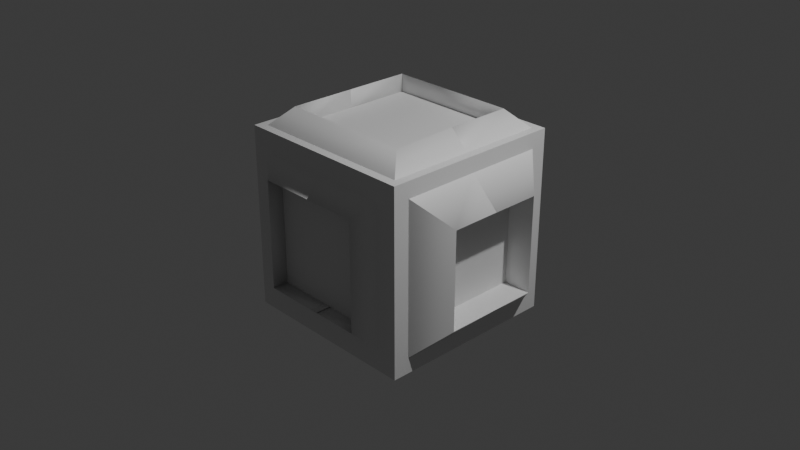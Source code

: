 # Source: Selin__rk_n.blend  (saved by Blender 4.0.36; exported with 4.5.12 LTS)
import bpy
from mathutils import Matrix  # noqa: F401  (used for matrix-valued properties, if any)

bpy.ops.wm.read_factory_settings(use_empty=True)
scene = bpy.context.scene
scene.name = 'Scene'

# ---- collections
col_collection = bpy.data.collections.new('Collection'); scene.collection.children.link(col_collection)

# ---- materials (node trees are filled in below, after node groups)
mat_material = bpy.data.materials.new('Material')
mat_material.alpha_threshold = 0.0
mat_material.use_transparent_shadow = False
mat_material.roughness = 0.5
mat_material.line_color = (0.0, 0.0, 0.0, 1.0)

# ---- material node trees
mat_material.use_nodes = True; mat_material.node_tree.nodes.clear()
_N = mat_material.node_tree.nodes; _L = mat_material.node_tree.links
n0 = _N.new('ShaderNodeOutputMaterial'); n0.name = 'Material Output'; n0.location = (300, 300)
n1 = _N.new('ShaderNodeBsdfPrincipled'); n1.name = 'Principled BSDF'; n1.location = (10, 300)
n1.inputs[3].default_value = 1.45
_L.new(n1.outputs[0], n0.inputs[0])
n0.is_active_output = True

# ---- world
world_world = bpy.data.worlds.new('World'); scene.world = world_world
world_world.use_nodes = True; world_world.node_tree.nodes.clear()
_N = world_world.node_tree.nodes; _L = world_world.node_tree.links
n0 = _N.new('ShaderNodeOutputWorld'); n0.name = 'World Output'; n0.location = (300, 300)
n1 = _N.new('ShaderNodeBackground'); n1.name = 'Background'; n1.location = (10, 300)
n1.inputs[0].default_value = (0.05088, 0.05088, 0.05088, 1.0)
_L.new(n1.outputs[0], n0.inputs[0])
n0.is_active_output = True
world_world.color = (0.05088, 0.05088, 0.05088)
world_world.use_sun_shadow = False
world_world.sun_shadow_jitter_overblur = 0.0

# ---- cameras
cam_camera = bpy.data.cameras.new('Camera')
cam_camera.clip_end = 100.0
cam_camera.ortho_scale = 7.314

# ---- lights
light_light = bpy.data.lights.new('Light', 'POINT')
light_light.transmission_factor = 0.0
light_light.use_soft_falloff = False
light_light.energy = 1000.0
light_light.shadow_soft_size = 0.1
light_light.shadow_maximum_resolution = 0.006
light_light.use_absolute_resolution = True

# ---- meshes
me_cube = bpy.data.meshes.new('Cube')
me_cube.from_pydata([(0.7675, 1.0, 0.7675), (0.7675, 0.7675, 1.0), (1.0, 0.7675, 0.7675), (0.7675, 0.7675, -1.0), (0.7675, 1.0, -0.7675), (1.0, 0.7675, -0.7675), (1.0, -0.7675, 0.7675), (0.7675, -0.7675, 1.0), (0.7675, -1.0, 0.7675), (1.0, -0.7675, -0.7675), (0.7675, -1.0, -0.7675), (0.7675, -0.7675, -1.0), (-0.7675, 1.0, 0.7675), (-1.0, 0.7675, 0.7675), (-0.7675, 0.7675, 1.0), (-1.0, 0.7675, -0.7675), (-0.7675, 1.0, -0.7675), (-0.7675, 0.7675, -1.0), (-1.0, -0.7675, 0.7675), (-0.7675, -1.0, 0.7675), (-0.7675, -0.7675, 1.0), (-0.7675, -0.7675, -1.0), (-0.7675, -1.0, -0.7675), (-1.0, -0.7675, -0.7675), (-0.9434, -1.0, -0.9434), (-0.9434, -1.0, 0.9434), (-1.0, 1.0, -1.0), (-0.9076, 0.9076, 1.0), (0.9434, -1.0, -0.9434), (0.9434, -1.0, 0.9434), (1.0, 0.8293, -0.8293), (1.0, 0.8293, 0.8293), (-1.0, -1.0, -1.0), (-0.9076, -0.9076, 1.0), (1.0, -0.8293, 0.8293), (1.0, -0.8293, -0.8293), (0.9076, 0.9076, 1.0), (1.0, 1.0, -1.0), (1.0, -1.0, -1.0), (0.9076, -0.9076, 1.0), (-1.0, -1.0, 1.0), (-1.0, 1.0, 1.0), (1.0, 1.0, 1.0), (1.0, -1.0, 1.0), (1.0, 0.8293, 0.8293), (1.3, 0.5256, 0.5256), (1.3, 0.5256, -0.5256), (1.0, 0.8293, -0.8293), (1.303, -0.529, -0.5256), (0.9966, -0.8259, -0.8293), (0.9966, -0.8259, 0.8293), (1.303, -0.529, 0.5256), (-0.7675, -1.0, -0.7675), (-0.5938, -1.174, -0.5938), (-0.5938, -1.174, 0.5938), (-0.7675, -1.0, 0.7675), (0.7675, -1.0, 0.7675), (0.5938, -1.174, 0.5938), (0.5938, -1.174, -0.5938), (0.7675, -1.0, -0.7675), (-0.9076, -0.9076, 1.0), (-0.7119, -0.7119, 1.196), (-0.7119, 0.7119, 1.196), (-0.9076, 0.9076, 1.0), (0.7119, 0.7119, 1.196), (0.9076, 0.9076, 1.0), (0.7199, -0.7084, 1.184), (0.9076, -0.9076, 1.0), (1.3, 0.5293, 0.5293), (1.3, 0.5293, -0.5293), (1.303, -0.5327, -0.5293), (1.303, -0.5327, 0.5293), (0.6974, 0.5256, 0.5256), (0.6974, 0.5256, -0.5256), (0.6974, -0.5256, -0.5256), (0.6974, -0.5256, 0.5256), (-0.7119, -0.7119, 0.952), (-0.7119, 0.7119, 0.952), (0.7119, 0.7119, 0.952), (0.7119, -0.7119, 0.952), (-0.5938, -0.9968, -0.5938), (-0.5938, -0.9968, 0.5938), (0.5938, -0.9968, 0.5938), (0.5938, -0.9968, -0.5938), (-1.0, 0.0, -1.0), (-1.0, 0.0, 1.0), (1.0, 0.0, -1.0), (1.0, 0.0, 1.0), (1.0, 0.0, -0.8293), (1.0, 0.0, 0.8293), (-0.9076, 0.0, 1.0), (0.9076, 0.0, 1.0), (1.0, 0.0, -0.8293), (1.3, 0.0, -0.5293), (1.0, 0.0, 0.8293), (1.3, 0.0, 0.5293), (-0.7119, 0.0, 1.196), (-0.9076, 0.0, 1.0), (0.7119, 0.0, 1.196), (0.9076, 0.0, 1.0), (1.3, 0.0, 0.5256), (0.6974, 0.0, 0.5256), (-0.7119, 0.0, 0.952), (0.7119, 0.0, 0.952), (0.0, 0.7675, -1.0), (0.0, 1.0, -0.7675), (0.0, -0.7675, 1.0), (0.0, -1.0, 0.7675), (0.0, -0.7675, -1.0), (0.0, -1.0, -0.7675), (0.0, 0.7675, 1.0), (0.0, 1.0, 0.7675), (0.0, -1.174, 0.5938), (0.0, -1.0, 0.7675), (0.0, -1.174, -0.5938), (0.0, -1.0, -0.7675), (0.0, -0.9968, 0.5938), (0.0, -0.9968, -0.5938), (0.01184, 0.7675, -0.9999), (0.009087, 1.0, -0.7674), (-0.01184, -0.7675, 0.9999), (-0.009087, -1.0, 0.7674), (0.01184, -0.7675, -0.9999), (0.009087, -1.0, -0.7674), (-0.01184, 0.7675, 0.9999), (-0.009087, 1.0, 0.7674), (-0.007031, -1.174, 0.5937), (-0.009087, -1.0, 0.7674), (0.007031, -1.174, -0.5937), (0.009087, -1.0, -0.7674), (-0.007031, -0.9968, 0.5937), (0.007031, -0.9968, -0.5937), (0.02368, 0.7675, -0.9997), (0.01817, 1.0, -0.7672), (-0.02368, -0.7675, 0.9997), (-0.01817, -1.0, 0.7672), (0.02368, -0.7675, -0.9997), (0.01817, -1.0, -0.7672), (-0.02368, 0.7675, 0.9997), (-0.01817, 1.0, 0.7672), (-0.01406, -1.174, 0.5936), (-0.01817, -1.0, 0.7672), (0.01406, -1.174, -0.5936), (0.01817, -1.0, -0.7672), (-0.01406, -0.9968, 0.5936), (0.01406, -0.9968, -0.5936), (0.03552, 0.7675, -0.9994), (0.02726, 1.0, -0.767), (-0.03552, -0.7675, 0.9994), (-0.02726, -1.0, 0.767), (0.03552, -0.7675, -0.9994), (0.02726, -1.0, -0.767), (-0.03552, 0.7675, 0.9994), (-0.02726, 1.0, 0.767), (-0.02109, -1.174, 0.5934), (-0.02726, -1.0, 0.767), (0.02109, -1.174, -0.5934), (0.02726, -1.0, -0.767), (-0.02109, -0.9968, 0.5934), (0.02109, -0.9968, -0.5934), (0.04735, 0.7675, -0.9989), (0.03634, 1.0, -0.7666), (-0.04735, -0.7675, 0.9989), (-0.03634, -1.0, 0.7666), (0.04735, -0.7675, -0.9989), (0.03634, -1.0, -0.7666), (-0.04735, 0.7675, 0.9989), (-0.03634, 1.0, 0.7666), (-0.02811, -1.174, 0.5931), (-0.03634, -1.0, 0.7666), (0.02811, -1.174, -0.5931), (0.03634, -1.0, -0.7666), (-0.02811, -0.9968, 0.5931), (0.02811, -0.9968, -0.5931), (0.05917, 0.7675, -0.9982), (0.04541, 1.0, -0.7661), (-0.05917, -0.7675, 0.9982), (-0.04541, -1.0, 0.7661), (0.05917, -0.7675, -0.9982), (0.04541, -1.0, -0.7661), (-0.05917, 0.7675, 0.9982), (-0.04541, 1.0, 0.7661), (-0.03513, -1.174, 0.5927), (-0.04541, -1.0, 0.7661), (0.03513, -1.174, -0.5927), (0.04541, -1.0, -0.7661), (-0.03513, -0.9968, 0.5927), (0.03513, -0.9968, -0.5927), (0.07099, 0.7675, -0.9975), (0.05448, 1.0, -0.7655), (-0.07099, -0.7675, 0.9975), (-0.05448, -1.0, 0.7655), (0.07099, -0.7675, -0.9975), (0.05448, -1.0, -0.7655), (-0.07099, 0.7675, 0.9975), (-0.05448, 1.0, 0.7655), (-0.04215, -1.174, 0.5923), (-0.05448, -1.0, 0.7655), (0.04215, -1.174, -0.5923), (0.05448, -1.0, -0.7655), (-0.04215, -0.9968, 0.5923), (0.04215, -0.9968, -0.5923), (0.08279, 0.7675, -0.9966), (0.06354, 1.0, -0.7648), (-0.08279, -0.7675, 0.9966), (-0.06354, -1.0, 0.7648), (0.08279, -0.7675, -0.9966), (0.06354, -1.0, -0.7648), (-0.08279, 0.7675, 0.9966), (-0.06354, 1.0, 0.7648), (-0.04916, -1.174, 0.5917), (-0.06354, -1.0, 0.7648), (0.04916, -1.174, -0.5917), (0.06354, -1.0, -0.7648), (-0.04916, -0.9968, 0.5917), (0.04916, -0.9968, -0.5917), (0.09459, 0.7675, -0.9955), (0.07259, 1.0, -0.764), (-0.09459, -0.7675, 0.9955), (-0.07259, -1.0, 0.764), (0.09459, -0.7675, -0.9955), (0.07259, -1.0, -0.764), (-0.09459, 0.7675, 0.9955), (-0.07259, 1.0, 0.764), (-0.05616, -1.174, 0.5911), (-0.07259, -1.0, 0.764), (0.05616, -1.174, -0.5911), (0.07259, -1.0, -0.764), (-0.05616, -0.9968, 0.5911), (0.05616, -0.9968, -0.5911), (0.1064, 0.7675, -0.9943), (0.08163, 1.0, -0.7631), (-0.08163, -1.0, 0.7631), (0.1064, -0.7675, -0.9943), (0.08163, -1.0, -0.7631), (-0.08163, 1.0, 0.7631), (-0.06316, -1.174, 0.5904), (-0.08163, -1.0, 0.7631), (0.06316, -1.174, -0.5904), (0.08163, -1.0, -0.7631), (-0.06316, -0.9968, 0.5904), (0.06316, -0.9968, -0.5904), (0.1181, 0.7675, -0.993), (0.09066, 1.0, -0.7621), (-0.1181, -0.7675, 0.993), (-0.09066, -1.0, 0.7621), (0.1181, -0.7675, -0.993), (0.09066, -1.0, -0.7621), (-0.1181, 0.7675, 0.993), (-0.09066, 1.0, 0.7621), (-0.07015, -1.174, 0.5896), (-0.09066, -1.0, 0.7621), (0.07015, -1.174, -0.5896), (0.09066, -1.0, -0.7621), (-0.07015, -0.9968, 0.5896), (0.07015, -0.9968, -0.5896), (0.1299, 0.7675, -0.9915), (0.09968, 1.0, -0.761), (-0.1299, -0.7675, 0.9915), (-0.09968, -1.0, 0.761), (0.1299, -0.7675, -0.9915), (0.09968, -1.0, -0.761), (-0.1299, 0.7675, 0.9915), (-0.09968, 1.0, 0.761), (-0.07712, -1.174, 0.5887), (-0.09968, -1.0, 0.761), (0.07712, -1.174, -0.5887), (0.09968, -1.0, -0.761), (-0.07712, -0.9968, 0.5887), (0.07712, -0.9968, -0.5887), (0.1416, 0.7675, -0.9899), (0.1087, 1.0, -0.7597), (-0.1416, -0.7675, 0.9899), (-0.1087, -1.0, 0.7597), (0.1416, -0.7675, -0.9899), (0.1087, -1.0, -0.7597), (-0.1416, 0.7675, 0.9899), (-0.1087, 1.0, 0.7597), (-0.08409, -1.174, 0.5878), (-0.1087, -1.0, 0.7597), (0.08409, -1.174, -0.5878), (0.1087, -1.0, -0.7597), (-0.08409, -0.9968, 0.5878), (0.08409, -0.9968, -0.5878), (1.0, 3.015e-05, 0.8293), (1.3, 0.0001361, 0.5293), (1.0, 6.03e-05, 0.8293), (1.3, 0.0002723, 0.5293), (1.0, 9.045e-05, 0.8293), (1.3, 0.0004084, 0.5293), (1.0, 0.0001206, 0.8293), (1.3, 0.0005446, 0.5293), (1.0, 0.0001508, 0.8293), (1.3, 0.0006807, 0.5293), (1.0, 0.0001809, 0.8293), (1.3, 0.0008168, 0.5293), (1.0, 0.0002111, 0.8293), (1.3, 0.000953, 0.5293), (1.0, 0.0002412, 0.8293), (1.3, 0.001089, 0.5293), (1.0, 0.0002714, 0.8293), (1.3, 0.001225, 0.5293), (1.0, 0.0003015, 0.8293), (1.3, 0.001361, 0.5293), (1.0, 0.0003317, 0.8293), (1.3, 0.001498, 0.5293), (1.0, 0.0003618, 0.8293), (1.3, 0.001634, 0.5293), (-0.03545, -1.174, 0.5927), (-0.04554, -1.0, 0.7661), (-0.03576, -1.174, 0.5927), (-0.04566, -1.0, 0.7661), (-0.03607, -1.174, 0.5927), (-0.04579, -1.0, 0.7661), (-0.03639, -1.174, 0.5927), (-0.04591, -1.0, 0.7661), (-0.0367, -1.174, 0.5926), (-0.04604, -1.0, 0.7661), (-0.03701, -1.174, 0.5926), (-0.04616, -1.0, 0.7661), (-0.03732, -1.174, 0.5926), (-0.04629, -1.0, 0.7661), (-0.03764, -1.174, 0.5926), (-0.04641, -1.0, 0.7661), (-0.03795, -1.174, 0.5926), (-0.04654, -1.0, 0.766), (-0.03826, -1.174, 0.5926), (-0.04667, -1.0, 0.766), (-0.03857, -1.174, 0.5925), (-0.04679, -1.0, 0.766), (-0.03889, -1.174, 0.5925), (-0.04692, -1.0, 0.766), (1.251, -0.5293, 0.5044), (1.248, -0.0003354, 0.5044), (1.3, 0.5256, -0.5256), (1.303, -0.5256, -0.5256), (1.3, 0.0, -0.5292), (0.6974, -0.5256, -0.5256), (0.6974, 0.5256, -0.5256), (0.6974, 0.0, 0.0), (-0.09459, -0.7675, 0.9955), (-0.1181, -0.7675, 0.993), (-0.1055, -0.7758, 0.986), (-0.1181, 0.7675, 0.993), (-0.09459, 0.7675, 0.9955), (-0.1055, 0.7758, 0.986)], [], [(104, 3, 11, 108), (23, 18, 13, 15), (10, 8, 56, 59), (110, 14, 20, 106), (5, 2, 6, 9), (0, 1, 2), (3, 4, 5), (6, 7, 8), (9, 10, 11), (12, 13, 14), (15, 16, 17), (18, 19, 20), (21, 22, 23), (17, 21, 23, 15), (104, 17, 16, 105), (2, 5, 4, 0), (22, 19, 18, 23), (8, 10, 9, 6), (12, 16, 15, 13), (106, 20, 19, 107), (1, 7, 6, 2), (108, 11, 10, 109), (20, 14, 13, 18), (110, 1, 0, 111), (11, 3, 5, 9), (105, 111, 0, 4), (84, 85, 41, 26), (26, 41, 42, 37), (88, 30, 47, 92), (28, 29, 25, 24), (84, 86, 38, 32), (36, 27, 63, 65), (24, 25, 40, 32), (29, 28, 38, 43), (28, 24, 32, 38), (25, 29, 43, 40), (31, 30, 37, 42), (88, 35, 38, 86), (89, 31, 42, 87), (35, 34, 43, 38), (90, 27, 41, 85), (27, 36, 42, 41), (91, 39, 43, 87), (39, 33, 40, 43), (89, 34, 50, 94), (100, 51, 75, 101), (34, 35, 49, 50), (109, 10, 59, 115), (58, 57, 82, 83), (107, 19, 55, 113), (33, 39, 67, 60), (91, 36, 65, 99), (98, 64, 78, 103), (68, 69, 47, 44), (92, 47, 69, 93), (94, 50, 71, 95), (50, 49, 70, 71), (30, 31, 44, 47), (53, 54, 55, 52), (57, 58, 59, 56), (112, 57, 56, 113), (114, 53, 52, 115), (19, 22, 52, 55), (96, 62, 63, 97), (62, 64, 65, 63), (98, 66, 67, 99), (66, 61, 60, 67), (90, 33, 60, 97), (45, 46, 69, 68), (334, 46, 73, 338), (100, 45, 68, 95), (48, 51, 71, 70), (73, 72, 101, 339, 338), (46, 45, 72, 73), (51, 48, 74, 75), (337, 339, 101, 75, 74), (103, 102, 76, 79), (96, 61, 76, 102), (61, 66, 79, 76), (64, 62, 77, 78), (117, 116, 81, 80), (54, 53, 80, 81), (114, 58, 83, 117), (112, 54, 81, 116), (62, 96, 102, 77), (78, 77, 102, 103), (46, 334, 336, 93, 69), (51, 100, 95, 71), (336, 335, 48, 70, 93), (27, 90, 97, 63), (64, 98, 99, 65), (61, 96, 97, 60), (44, 94, 95, 68), (49, 92, 93, 70), (66, 98, 103, 79), (39, 91, 99, 67), (45, 100, 101, 72), (31, 89, 94, 44), (36, 91, 87, 42), (33, 90, 85, 40), (34, 89, 87, 43), (30, 88, 86, 37), (26, 37, 86, 84), (35, 88, 92, 49), (32, 40, 85, 84), (57, 112, 116, 82), (53, 114, 117, 80), (83, 82, 116, 117), (58, 114, 115, 59), (54, 112, 113, 55), (8, 107, 113, 56), (22, 109, 115, 52), (16, 12, 111, 105), (14, 110, 111, 12), (21, 108, 109, 22), (7, 106, 107, 8), (3, 104, 105, 4), (1, 110, 106, 7), (17, 104, 108, 21), (105, 111, 125, 119), (116, 112, 126, 130), (111, 110, 124, 125), (117, 114, 128, 131), (109, 108, 122, 123), (117, 116, 130, 131), (107, 106, 120, 121), (115, 114, 128, 129), (105, 104, 118, 119), (113, 112, 126, 127), (106, 110, 124, 120), (113, 107, 121, 127), (108, 104, 118, 122), (115, 109, 123, 129), (130, 126, 140, 144), (125, 124, 138, 139), (131, 128, 142, 145), (123, 122, 136, 137), (131, 130, 144, 145), (121, 120, 134, 135), (129, 128, 142, 143), (119, 118, 132, 133), (127, 126, 140, 141), (120, 124, 138, 134), (127, 121, 135, 141), (122, 118, 132, 136), (129, 123, 137, 143), (119, 125, 139, 133), (137, 136, 150, 151), (145, 144, 158, 159), (135, 134, 148, 149), (143, 142, 156, 157), (133, 132, 146, 147), (141, 140, 154, 155), (134, 138, 152, 148), (141, 135, 149, 155), (136, 132, 146, 150), (143, 137, 151, 157), (133, 139, 153, 147), (144, 140, 154, 158), (139, 138, 152, 153), (145, 142, 156, 159), (157, 156, 170, 171), (147, 146, 160, 161), (155, 154, 168, 169), (148, 152, 166, 162), (155, 149, 163, 169), (150, 146, 160, 164), (157, 151, 165, 171), (147, 153, 167, 161), (158, 154, 168, 172), (153, 152, 166, 167), (159, 156, 170, 173), (151, 150, 164, 165), (159, 158, 172, 173), (149, 148, 162, 163), (162, 166, 180, 176), (169, 163, 177, 183), (164, 160, 174, 178), (171, 165, 179, 185), (161, 167, 181, 175), (172, 168, 182, 186), (167, 166, 180, 181), (173, 170, 184, 187), (165, 164, 178, 179), (173, 172, 186, 187), (163, 162, 176, 177), (171, 170, 184, 185), (161, 160, 174, 175), (169, 168, 182, 183), (175, 181, 195, 189), (186, 182, 196, 200), (181, 180, 194, 195), (187, 184, 198, 201), (179, 178, 192, 193), (187, 186, 200, 201), (177, 176, 190, 191), (185, 184, 198, 199), (175, 174, 188, 189), (183, 182, 196, 197), (176, 180, 194, 190), (183, 177, 191, 197), (178, 174, 188, 192), (185, 179, 193, 199), (195, 194, 208, 209), (201, 198, 212, 215), (193, 192, 206, 207), (201, 200, 214, 215), (191, 190, 204, 205), (199, 198, 212, 213), (189, 188, 202, 203), (197, 196, 210, 211), (190, 194, 208, 204), (197, 191, 205, 211), (192, 188, 202, 206), (199, 193, 207, 213), (189, 195, 209, 203), (200, 196, 210, 214), (215, 214, 228, 229), (205, 204, 218, 219), (213, 212, 226, 227), (203, 202, 216, 217), (211, 210, 224, 225), (204, 208, 222, 218), (211, 205, 219, 225), (206, 202, 216, 220), (213, 207, 221, 227), (203, 209, 223, 217), (214, 210, 224, 228), (209, 208, 222, 223), (215, 212, 226, 229), (207, 206, 220, 221), (217, 216, 230, 231), (225, 224, 236, 237), (235, 345, 343, 248, 249), (225, 219, 232, 237), (220, 216, 230, 233), (227, 221, 234, 239), (217, 223, 235, 231), (228, 224, 236, 240), (229, 226, 238, 241), (221, 220, 233, 234), (229, 228, 240, 241), (341, 343, 248, 244), (227, 226, 238, 239), (233, 230, 242, 246), (239, 234, 247, 253), (231, 235, 249, 243), (240, 236, 250, 254), (223, 222, 344, 345, 235), (241, 238, 252, 255), (234, 233, 246, 247), (241, 240, 254, 255), (219, 218, 340, 342, 232), (239, 238, 252, 253), (231, 230, 242, 243), (237, 236, 250, 251), (218, 222, 344, 340), (237, 232, 245, 251), (243, 249, 263, 257), (254, 250, 264, 268), (249, 248, 262, 263), (255, 252, 266, 269), (247, 246, 260, 261), (255, 254, 268, 269), (245, 244, 258, 259), (253, 252, 266, 267), (243, 242, 256, 257), (251, 250, 264, 265), (244, 248, 262, 258), (251, 245, 259, 265), (246, 242, 256, 260), (253, 247, 261, 267), (269, 266, 280, 283), (261, 260, 274, 275), (269, 268, 282, 283), (259, 258, 272, 273), (267, 266, 280, 281), (257, 256, 270, 271), (265, 264, 278, 279), (258, 262, 276, 272), (265, 259, 273, 279), (260, 256, 270, 274), (267, 261, 275, 281), (257, 263, 277, 271), (268, 264, 278, 282), (263, 262, 276, 277), (95, 94, 284, 285), (285, 284, 286, 287), (287, 286, 288, 289), (289, 288, 290, 291), (291, 290, 292, 293), (293, 292, 294, 295), (295, 294, 296, 297), (297, 296, 298, 299), (299, 298, 300, 301), (301, 300, 302, 303), (303, 302, 304, 305), (305, 304, 306, 307), (182, 183, 309, 308), (308, 309, 311, 310), (310, 311, 313, 312), (312, 313, 315, 314), (314, 315, 317, 316), (316, 317, 319, 318), (318, 319, 321, 320), (320, 321, 323, 322), (322, 323, 325, 324), (324, 325, 327, 326), (326, 327, 329, 328), (328, 329, 331, 330), (100, 51, 332, 333), (334, 335, 336), (337, 338, 339), (334, 338, 337, 335), (48, 335, 337, 74), (340, 341, 342), (343, 344, 345), (343, 341, 340, 344), (232, 342, 341, 244, 245)])
_uv = me_cube.uv_layers.new(name='UVMap')
_uv.uv.foreach_set('vector', [0.25, 0.5291, 0.3459, 0.5291, 0.3459, 0.7209, 0.25, 0.7209, 0.4041, 0.02907, 0.5959, 0.02907, 0.5959, 0.2209, 0.4041, 0.2209, 0.4041, 0.7791, 0.5959, 0.7791, 0.5959, 0.7791, 0.4041, 0.7791, 0.75, 0.5291, 0.8459, 0.5291, 0.8459, 0.7209, 0.75, 0.7209, 0.4041, 0.5291, 0.5959, 0.5291, 0.5959, 0.7209, 0.4041, 0.7209, 0.5959, 0.4709, 0.625, 0.4709, 0.5959, 0.5, 0.3459, 0.5291, 0.3459, 0.5, 0.375, 0.5291, 0.5959, 0.75, 0.625, 0.7791, 0.5959, 0.7791, 0.375, 0.7209, 0.3459, 0.75, 0.3459, 0.7209, 0.5959, 0.25, 0.5959, 0.2209, 0.625, 0.2209, 0.125, 0.5291, 0.1541, 0.5, 0.1541, 0.5291, 0.5959, 0.02907, 0.5959, 0.0, 0.625, 0.02907, 0.1541, 0.7209, 0.1541, 0.75, 0.125, 0.7209, 0.1541, 0.5291, 0.1541, 0.7209, 0.125, 0.7209, 0.125, 0.5291, 0.25, 0.5291, 0.1541, 0.5291, 0.1541, 0.5, 0.25, 0.5, 0.5959, 0.5291, 0.4041, 0.5291, 0.4041, 0.4709, 0.5959, 0.4709, 0.4041, 0.0, 0.5959, 0.0, 0.5959, 0.02907, 0.4041, 0.02907, 0.5959, 0.7791, 0.4041, 0.7791, 0.4041, 0.7209, 0.5959, 0.7209, 0.5959, 0.2791, 0.4041, 0.2791, 0.4041, 0.2209, 0.5959, 0.2209, 0.625, 0.875, 0.625, 0.9709, 0.5959, 0.9709, 0.5959, 0.875, 0.6541, 0.5291, 0.6541, 0.7209, 0.5959, 0.7209, 0.5959, 0.5291, 0.25, 0.7209, 0.3459, 0.7209, 0.3459, 0.75, 0.25, 0.75, 0.625, 0.02907, 0.625, 0.2209, 0.5959, 0.2209, 0.5959, 0.02907, 0.625, 0.375, 0.625, 0.4709, 0.5959, 0.4709, 0.5959, 0.375, 0.3459, 0.7209, 0.3459, 0.5291, 0.4041, 0.5291, 0.4041, 0.7209, 0.4041, 0.375, 0.5959, 0.375, 0.5959, 0.4709, 0.4041, 0.4709, 0.375, 0.125, 0.625, 0.125, 0.625, 0.25, 0.375, 0.25, 0.375, 0.25, 0.625, 0.25, 0.625, 0.5, 0.375, 0.5, 0.3963, 0.625, 0.3963, 0.5213, 0.3963, 0.5213, 0.3963, 0.625, 0.3821, 0.7571, 0.6179, 0.7571, 0.6179, 0.9929, 0.3821, 0.9929, 0.125, 0.625, 0.375, 0.625, 0.375, 0.75, 0.125, 0.75, 0.6366, 0.5116, 0.8634, 0.5116, 0.8634, 0.5116, 0.6366, 0.5116, 0.3821, 0.9929, 0.6179, 0.9929, 0.625, 1.0, 0.375, 1.0, 0.6179, 0.7571, 0.3821, 0.7571, 0.375, 0.75, 0.625, 0.75, 0.3821, 0.7571, 0.3821, 0.9929, 0.375, 1.0, 0.375, 0.75, 0.6179, 0.9929, 0.6179, 0.7571, 0.625, 0.75, 0.625, 1.0, 0.6037, 0.5213, 0.3963, 0.5213, 0.375, 0.5, 0.625, 0.5, 0.3963, 0.625, 0.3963, 0.7287, 0.375, 0.75, 0.375, 0.625, 0.6037, 0.625, 0.6037, 0.5213, 0.625, 0.5, 0.625, 0.625, 0.3963, 0.7287, 0.6037, 0.7287, 0.625, 0.75, 0.375, 0.75, 0.8634, 0.625, 0.8634, 0.5116, 0.875, 0.5, 0.875, 0.625, 0.8634, 0.5116, 0.6366, 0.5116, 0.625, 0.5, 0.875, 0.5, 0.6366, 0.625, 0.6366, 0.7384, 0.625, 0.75, 0.625, 0.625, 0.6366, 0.7384, 0.8634, 0.7384, 0.875, 0.75, 0.625, 0.75, 0.6037, 0.625, 0.6037, 0.7287, 0.6037, 0.7287, 0.6037, 0.625, 0.5657, 0.625, 0.5657, 0.6907, 0.5657, 0.6907, 0.5657, 0.625, 0.6037, 0.7287, 0.3963, 0.7287, 0.3963, 0.7287, 0.6037, 0.7287, 0.25, 0.75, 0.3459, 0.75, 0.3459, 0.75, 0.25, 0.75, 0.4258, 0.8008, 0.5742, 0.8008, 0.5742, 0.8008, 0.4258, 0.8008, 0.5959, 0.875, 0.5959, 0.9709, 0.5959, 0.9709, 0.5959, 0.875, 0.8634, 0.7384, 0.6366, 0.7384, 0.6366, 0.7384, 0.8634, 0.7384, 0.6366, 0.625, 0.6366, 0.5116, 0.6366, 0.5116, 0.6366, 0.625, 0.661, 0.625, 0.661, 0.536, 0.661, 0.536, 0.661, 0.625, 0.5662, 0.5588, 0.4338, 0.5588, 0.3963, 0.5213, 0.6037, 0.5213, 0.3963, 0.625, 0.3963, 0.5213, 0.4338, 0.5588, 0.4338, 0.625, 0.6037, 0.625, 0.6037, 0.7287, 0.5662, 0.6912, 0.5662, 0.625, 0.6037, 0.7287, 0.3963, 0.7287, 0.4338, 0.6912, 0.5662, 0.6912, 0.3963, 0.5213, 0.6037, 0.5213, 0.6037, 0.5213, 0.3963, 0.5213, 0.4258, 0.9492, 0.5742, 0.9492, 0.5959, 0.9709, 0.4041, 0.9709, 0.5742, 0.8008, 0.4258, 0.8008, 0.4041, 0.7791, 0.5959, 0.7791, 0.5742, 0.875, 0.5742, 0.8008, 0.5959, 0.7791, 0.5959, 0.875, 0.4258, 0.875, 0.4258, 0.9492, 0.4041, 0.9709, 0.4041, 0.875, 0.5959, 0.0, 0.4041, 0.0, 0.4041, 0.0, 0.5959, 0.0, 0.839, 0.625, 0.839, 0.536, 0.8634, 0.5116, 0.8634, 0.625, 0.839, 0.536, 0.661, 0.536, 0.6366, 0.5116, 0.8634, 0.5116, 0.661, 0.625, 0.661, 0.714, 0.6366, 0.7384, 0.6366, 0.625, 0.661, 0.714, 0.839, 0.714, 0.8634, 0.7384, 0.6366, 0.7384, 0.8634, 0.625, 0.8634, 0.7384, 0.8634, 0.7384, 0.8634, 0.625, 0.5657, 0.5593, 0.4343, 0.5593, 0.4338, 0.5588, 0.5662, 0.5588, 0.4343, 0.5593, 0.4343, 0.5593, 0.4343, 0.5593, 0.4343, 0.5593, 0.5657, 0.625, 0.5657, 0.5593, 0.5662, 0.5588, 0.5662, 0.625, 0.4343, 0.6907, 0.5657, 0.6907, 0.5662, 0.6912, 0.4338, 0.6912, 0.4343, 0.5593, 0.5657, 0.5593, 0.5657, 0.625, 0.5, 0.625, 0.4343, 0.5593, 0.4343, 0.5593, 0.5657, 0.5593, 0.5657, 0.5593, 0.4343, 0.5593, 0.5657, 0.6907, 0.4343, 0.6907, 0.4343, 0.6907, 0.5657, 0.6907, 0.4343, 0.6907, 0.5, 0.625, 0.5657, 0.625, 0.5657, 0.6907, 0.4343, 0.6907, 0.661, 0.625, 0.839, 0.625, 0.839, 0.714, 0.661, 0.714, 0.839, 0.625, 0.839, 0.714, 0.839, 0.714, 0.839, 0.625, 0.839, 0.714, 0.661, 0.714, 0.661, 0.714, 0.839, 0.714, 0.661, 0.536, 0.839, 0.536, 0.839, 0.536, 0.661, 0.536, 0.4258, 0.875, 0.5742, 0.875, 0.5742, 0.9492, 0.4258, 0.9492, 0.5742, 0.9492, 0.4258, 0.9492, 0.4258, 0.9492, 0.5742, 0.9492, 0.4258, 0.875, 0.4258, 0.8008, 0.4258, 0.8008, 0.4258, 0.875, 0.5742, 0.875, 0.5742, 0.9492, 0.5742, 0.9492, 0.5742, 0.875, 0.839, 0.536, 0.839, 0.625, 0.839, 0.625, 0.839, 0.536, 0.661, 0.536, 0.839, 0.536, 0.839, 0.625, 0.661, 0.625, 0.4343, 0.5593, 0.4343, 0.5593, 0.4338, 0.625, 0.4338, 0.625, 0.4338, 0.5588, 0.5657, 0.6907, 0.5657, 0.625, 0.5662, 0.625, 0.5662, 0.6912, 0.4338, 0.625, 0.4343, 0.6903, 0.4343, 0.6907, 0.4338, 0.6912, 0.4338, 0.625, 0.8634, 0.5116, 0.8634, 0.625, 0.8634, 0.625, 0.8634, 0.5116, 0.661, 0.536, 0.661, 0.625, 0.6366, 0.625, 0.6366, 0.5116, 0.839, 0.714, 0.839, 0.625, 0.8634, 0.625, 0.8634, 0.7384, 0.6037, 0.5213, 0.6037, 0.625, 0.5662, 0.625, 0.5662, 0.5588, 0.3963, 0.7287, 0.3963, 0.625, 0.4338, 0.625, 0.4338, 0.6912, 0.661, 0.714, 0.661, 0.625, 0.661, 0.625, 0.661, 0.714, 0.6366, 0.7384, 0.6366, 0.625, 0.6366, 0.625, 0.6366, 0.7384, 0.5657, 0.5593, 0.5657, 0.625, 0.5657, 0.625, 0.5657, 0.5593, 0.6037, 0.5213, 0.6037, 0.625, 0.6037, 0.625, 0.6037, 0.5213, 0.6366, 0.5116, 0.6366, 0.625, 0.625, 0.625, 0.625, 0.5, 0.8634, 0.7384, 0.8634, 0.625, 0.875, 0.625, 0.875, 0.75, 0.6037, 0.7287, 0.6037, 0.625, 0.625, 0.625, 0.625, 0.75, 0.3963, 0.5213, 0.3963, 0.625, 0.375, 0.625, 0.375, 0.5, 0.125, 0.5, 0.375, 0.5, 0.375, 0.625, 0.125, 0.625, 0.3963, 0.7287, 0.3963, 0.625, 0.3963, 0.625, 0.3963, 0.7287, 0.375, 0.0, 0.625, 0.0, 0.625, 0.125, 0.375, 0.125, 0.5742, 0.8008, 0.5742, 0.875, 0.5742, 0.875, 0.5742, 0.8008, 0.4258, 0.9492, 0.4258, 0.875, 0.4258, 0.875, 0.4258, 0.9492, 0.4258, 0.8008, 0.5742, 0.8008, 0.5742, 0.875, 0.4258, 0.875, 0.4258, 0.8008, 0.4258, 0.875, 0.4041, 0.875, 0.4041, 0.7791, 0.5742, 0.9492, 0.5742, 0.875, 0.5959, 0.875, 0.5959, 0.9709, 0.5959, 0.7791, 0.5959, 0.875, 0.5959, 0.875, 0.5959, 0.7791, 0.1541, 0.75, 0.25, 0.75, 0.25, 0.75, 0.1541, 0.75, 0.4041, 0.2791, 0.5959, 0.2791, 0.5959, 0.375, 0.4041, 0.375, 0.625, 0.2791, 0.625, 0.375, 0.5959, 0.375, 0.5959, 0.2791, 0.1541, 0.7209, 0.25, 0.7209, 0.25, 0.75, 0.1541, 0.75, 0.625, 0.7791, 0.625, 0.875, 0.5959, 0.875, 0.5959, 0.7791, 0.3459, 0.5291, 0.25, 0.5291, 0.25, 0.5, 0.3459, 0.5, 0.6541, 0.5291, 0.75, 0.5291, 0.75, 0.7209, 0.6541, 0.7209, 0.1541, 0.5291, 0.25, 0.5291, 0.25, 0.7209, 0.1541, 0.7209, 0.4041, 0.375, 0.5959, 0.375, 0.5959, 0.375, 0.4041, 0.375, 0.5742, 0.875, 0.5742, 0.875, 0.5742, 0.875, 0.5742, 0.875, 0.5959, 0.375, 0.625, 0.375, 0.625, 0.375, 0.5959, 0.375, 0.4258, 0.875, 0.4258, 0.875, 0.4258, 0.875, 0.4258, 0.875, 0.25, 0.75, 0.25, 0.7209, 0.25, 0.7209, 0.25, 0.75, 0.4258, 0.875, 0.5742, 0.875, 0.5742, 0.875, 0.4258, 0.875, 0.5959, 0.875, 0.625, 0.875, 0.625, 0.875, 0.5959, 0.875, 0.4041, 0.875, 0.4258, 0.875, 0.4258, 0.875, 0.4041, 0.875, 0.25, 0.5, 0.25, 0.5291, 0.25, 0.5291, 0.25, 0.5, 0.5959, 0.875, 0.5742, 0.875, 0.5742, 0.875, 0.5959, 0.875, 0.75, 0.7209, 0.75, 0.5291, 0.75, 0.5291, 0.75, 0.7209, 0.5959, 0.875, 0.5959, 0.875, 0.5959, 0.875, 0.5959, 0.875, 0.25, 0.7209, 0.25, 0.5291, 0.25, 0.5291, 0.25, 0.7209, 0.25, 0.75, 0.25, 0.75, 0.25, 0.75, 0.25, 0.75, 0.5742, 0.875, 0.5742, 0.875, 0.5742, 0.875, 0.5742, 0.875, 0.5959, 0.375, 0.625, 0.375, 0.625, 0.375, 0.5959, 0.375, 0.4258, 0.875, 0.4258, 0.875, 0.4258, 0.875, 0.4258, 0.875, 0.25, 0.75, 0.25, 0.7209, 0.25, 0.7209, 0.25, 0.75, 0.4258, 0.875, 0.5742, 0.875, 0.5742, 0.875, 0.4258, 0.875, 0.5959, 0.875, 0.625, 0.875, 0.625, 0.875, 0.5959, 0.875, 0.4041, 0.875, 0.4258, 0.875, 0.4258, 0.875, 0.4041, 0.875, 0.25, 0.5, 0.25, 0.5291, 0.25, 0.5291, 0.25, 0.5, 0.5959, 0.875, 0.5742, 0.875, 0.5742, 0.875, 0.5959, 0.875, 0.75, 0.7209, 0.75, 0.5291, 0.75, 0.5291, 0.75, 0.7209, 0.5959, 0.875, 0.5959, 0.875, 0.5959, 0.875, 0.5959, 0.875, 0.25, 0.7209, 0.25, 0.5291, 0.25, 0.5291, 0.25, 0.7209, 0.25, 0.75, 0.25, 0.75, 0.25, 0.75, 0.25, 0.75, 0.4041, 0.375, 0.5959, 0.375, 0.5959, 0.375, 0.4041, 0.375, 0.25, 0.75, 0.25, 0.7209, 0.25, 0.7209, 0.25, 0.75, 0.4258, 0.875, 0.5742, 0.875, 0.5742, 0.875, 0.4258, 0.875, 0.5959, 0.875, 0.625, 0.875, 0.625, 0.875, 0.5959, 0.875, 0.4041, 0.875, 0.4258, 0.875, 0.4258, 0.875, 0.4041, 0.875, 0.25, 0.5, 0.25, 0.5291, 0.25, 0.5291, 0.25, 0.5, 0.5959, 0.875, 0.5742, 0.875, 0.5742, 0.875, 0.5959, 0.875, 0.75, 0.7209, 0.75, 0.5291, 0.75, 0.5291, 0.75, 0.7209, 0.5959, 0.875, 0.5959, 0.875, 0.5959, 0.875, 0.5959, 0.875, 0.25, 0.7209, 0.25, 0.5291, 0.25, 0.5291, 0.25, 0.7209, 0.25, 0.75, 0.25, 0.75, 0.25, 0.75, 0.25, 0.75, 0.4041, 0.375, 0.5959, 0.375, 0.5959, 0.375, 0.4041, 0.375, 0.5742, 0.875, 0.5742, 0.875, 0.5742, 0.875, 0.5742, 0.875, 0.5959, 0.375, 0.625, 0.375, 0.625, 0.375, 0.5959, 0.375, 0.4258, 0.875, 0.4258, 0.875, 0.4258, 0.875, 0.4258, 0.875, 0.4041, 0.875, 0.4258, 0.875, 0.4258, 0.875, 0.4041, 0.875, 0.25, 0.5, 0.25, 0.5291, 0.25, 0.5291, 0.25, 0.5, 0.5959, 0.875, 0.5742, 0.875, 0.5742, 0.875, 0.5959, 0.875, 0.75, 0.7209, 0.75, 0.5291, 0.75, 0.5291, 0.75, 0.7209, 0.5959, 0.875, 0.5959, 0.875, 0.5959, 0.875, 0.5959, 0.875, 0.25, 0.7209, 0.25, 0.5291, 0.25, 0.5291, 0.25, 0.7209, 0.25, 0.75, 0.25, 0.75, 0.25, 0.75, 0.25, 0.75, 0.4041, 0.375, 0.5959, 0.375, 0.5959, 0.375, 0.4041, 0.375, 0.5742, 0.875, 0.5742, 0.875, 0.5742, 0.875, 0.5742, 0.875, 0.5959, 0.375, 0.625, 0.375, 0.625, 0.375, 0.5959, 0.375, 0.4258, 0.875, 0.4258, 0.875, 0.4258, 0.875, 0.4258, 0.875, 0.25, 0.75, 0.25, 0.7209, 0.25, 0.7209, 0.25, 0.75, 0.4258, 0.875, 0.5742, 0.875, 0.5742, 0.875, 0.4258, 0.875, 0.5959, 0.875, 0.625, 0.875, 0.625, 0.875, 0.5959, 0.875, 0.75, 0.7209, 0.75, 0.5291, 0.75, 0.5291, 0.75, 0.7209, 0.5959, 0.875, 0.5959, 0.875, 0.5959, 0.875, 0.5959, 0.875, 0.25, 0.7209, 0.25, 0.5291, 0.25, 0.5291, 0.25, 0.7209, 0.25, 0.75, 0.25, 0.75, 0.25, 0.75, 0.25, 0.75, 0.4041, 0.375, 0.5959, 0.375, 0.5959, 0.375, 0.4041, 0.375, 0.5742, 0.875, 0.5742, 0.875, 0.5742, 0.875, 0.5742, 0.875, 0.5959, 0.375, 0.625, 0.375, 0.625, 0.375, 0.5959, 0.375, 0.4258, 0.875, 0.4258, 0.875, 0.4258, 0.875, 0.4258, 0.875, 0.25, 0.75, 0.25, 0.7209, 0.25, 0.7209, 0.25, 0.75, 0.4258, 0.875, 0.5742, 0.875, 0.5742, 0.875, 0.4258, 0.875, 0.5959, 0.875, 0.625, 0.875, 0.625, 0.875, 0.5959, 0.875, 0.4041, 0.875, 0.4258, 0.875, 0.4258, 0.875, 0.4041, 0.875, 0.25, 0.5, 0.25, 0.5291, 0.25, 0.5291, 0.25, 0.5, 0.5959, 0.875, 0.5742, 0.875, 0.5742, 0.875, 0.5959, 0.875, 0.4041, 0.375, 0.5959, 0.375, 0.5959, 0.375, 0.4041, 0.375, 0.5742, 0.875, 0.5742, 0.875, 0.5742, 0.875, 0.5742, 0.875, 0.5959, 0.375, 0.625, 0.375, 0.625, 0.375, 0.5959, 0.375, 0.4258, 0.875, 0.4258, 0.875, 0.4258, 0.875, 0.4258, 0.875, 0.25, 0.75, 0.25, 0.7209, 0.25, 0.7209, 0.25, 0.75, 0.4258, 0.875, 0.5742, 0.875, 0.5742, 0.875, 0.4258, 0.875, 0.5959, 0.875, 0.625, 0.875, 0.625, 0.875, 0.5959, 0.875, 0.4041, 0.875, 0.4258, 0.875, 0.4258, 0.875, 0.4041, 0.875, 0.25, 0.5, 0.25, 0.5291, 0.25, 0.5291, 0.25, 0.5, 0.5959, 0.875, 0.5742, 0.875, 0.5742, 0.875, 0.5959, 0.875, 0.75, 0.7209, 0.75, 0.5291, 0.75, 0.5291, 0.75, 0.7209, 0.5959, 0.875, 0.5959, 0.875, 0.5959, 0.875, 0.5959, 0.875, 0.25, 0.7209, 0.25, 0.5291, 0.25, 0.5291, 0.25, 0.7209, 0.25, 0.75, 0.25, 0.75, 0.25, 0.75, 0.25, 0.75, 0.5959, 0.375, 0.625, 0.375, 0.625, 0.375, 0.5959, 0.375, 0.4258, 0.875, 0.4258, 0.875, 0.4258, 0.875, 0.4258, 0.875, 0.25, 0.75, 0.25, 0.7209, 0.25, 0.7209, 0.25, 0.75, 0.4258, 0.875, 0.5742, 0.875, 0.5742, 0.875, 0.4258, 0.875, 0.5959, 0.875, 0.625, 0.875, 0.625, 0.875, 0.5959, 0.875, 0.4041, 0.875, 0.4258, 0.875, 0.4258, 0.875, 0.4041, 0.875, 0.25, 0.5, 0.25, 0.5291, 0.25, 0.5291, 0.25, 0.5, 0.5959, 0.875, 0.5742, 0.875, 0.5742, 0.875, 0.5959, 0.875, 0.75, 0.7209, 0.75, 0.5291, 0.75, 0.5291, 0.75, 0.7209, 0.5959, 0.875, 0.5959, 0.875, 0.5959, 0.875, 0.5959, 0.875, 0.25, 0.7209, 0.25, 0.5291, 0.25, 0.5291, 0.25, 0.7209, 0.25, 0.75, 0.25, 0.75, 0.25, 0.75, 0.25, 0.75, 0.4041, 0.375, 0.5959, 0.375, 0.5959, 0.375, 0.4041, 0.375, 0.5742, 0.875, 0.5742, 0.875, 0.5742, 0.875, 0.5742, 0.875, 0.4258, 0.875, 0.5742, 0.875, 0.5742, 0.875, 0.4258, 0.875, 0.5959, 0.875, 0.625, 0.875, 0.625, 0.875, 0.5959, 0.875, 0.4041, 0.875, 0.4258, 0.875, 0.4258, 0.875, 0.4041, 0.875, 0.25, 0.5, 0.25, 0.5291, 0.25, 0.5291, 0.25, 0.5, 0.5959, 0.875, 0.5742, 0.875, 0.5742, 0.875, 0.5959, 0.875, 0.75, 0.7209, 0.75, 0.5291, 0.75, 0.5291, 0.75, 0.7209, 0.5959, 0.875, 0.5959, 0.875, 0.5959, 0.875, 0.5959, 0.875, 0.25, 0.7209, 0.25, 0.5291, 0.25, 0.5291, 0.25, 0.7209, 0.25, 0.75, 0.25, 0.75, 0.25, 0.75, 0.25, 0.75, 0.4041, 0.375, 0.5959, 0.375, 0.5959, 0.375, 0.4041, 0.375, 0.5742, 0.875, 0.5742, 0.875, 0.5742, 0.875, 0.5742, 0.875, 0.5959, 0.375, 0.625, 0.375, 0.625, 0.375, 0.5959, 0.375, 0.4258, 0.875, 0.4258, 0.875, 0.4258, 0.875, 0.4258, 0.875, 0.25, 0.75, 0.25, 0.7209, 0.25, 0.7209, 0.25, 0.75, 0.25, 0.5, 0.25, 0.5291, 0.25, 0.5291, 0.25, 0.5, 0.5959, 0.875, 0.5742, 0.875, 0.5742, 0.875, 0.5959, 0.875, 0.5959, 0.375, 0.624, 0.375, 0.625, 0.375, 0.625, 0.375, 0.5959, 0.375, 0.5959, 0.875, 0.5959, 0.875, 0.5959, 0.875, 0.5959, 0.875, 0.25, 0.7209, 0.25, 0.5291, 0.25, 0.5291, 0.25, 0.7209, 0.25, 0.75, 0.25, 0.75, 0.25, 0.75, 0.25, 0.75, 0.4041, 0.375, 0.5959, 0.375, 0.5959, 0.375, 0.4041, 0.375, 0.5742, 0.875, 0.5742, 0.875, 0.5742, 0.875, 0.5742, 0.875, 0.4258, 0.875, 0.4258, 0.875, 0.4258, 0.875, 0.4258, 0.875, 0.25, 0.75, 0.25, 0.7209, 0.25, 0.7209, 0.25, 0.75, 0.4258, 0.875, 0.5742, 0.875, 0.5742, 0.875, 0.4258, 0.875, 0.75, 0.7209, 0.75, 0.5291, 0.75, 0.5291, 0.75, 0.7209, 0.4041, 0.875, 0.4258, 0.875, 0.4258, 0.875, 0.4041, 0.875, 0.25, 0.7209, 0.25, 0.5291, 0.25, 0.5291, 0.25, 0.7209, 0.25, 0.75, 0.25, 0.75, 0.25, 0.75, 0.25, 0.75, 0.4041, 0.375, 0.5959, 0.375, 0.5959, 0.375, 0.4041, 0.375, 0.5742, 0.875, 0.5742, 0.875, 0.5742, 0.875, 0.5742, 0.875, 0.5959, 0.375, 0.625, 0.375, 0.625, 0.375, 0.624, 0.375, 0.5959, 0.375, 0.4258, 0.875, 0.4258, 0.875, 0.4258, 0.875, 0.4258, 0.875, 0.25, 0.75, 0.25, 0.7209, 0.25, 0.7209, 0.25, 0.75, 0.4258, 0.875, 0.5742, 0.875, 0.5742, 0.875, 0.4258, 0.875, 0.5959, 0.875, 0.625, 0.875, 0.625, 0.875, 0.624, 0.875, 0.5959, 0.875, 0.4041, 0.875, 0.4258, 0.875, 0.4258, 0.875, 0.4041, 0.875, 0.25, 0.5, 0.25, 0.5291, 0.25, 0.5291, 0.25, 0.5, 0.5959, 0.875, 0.5742, 0.875, 0.5742, 0.875, 0.5959, 0.875, 0.75, 0.7209, 0.75, 0.5291, 0.75, 0.5291, 0.75, 0.7209, 0.5959, 0.875, 0.5959, 0.875, 0.5959, 0.875, 0.5959, 0.875, 0.4041, 0.375, 0.5959, 0.375, 0.5959, 0.375, 0.4041, 0.375, 0.5742, 0.875, 0.5742, 0.875, 0.5742, 0.875, 0.5742, 0.875, 0.5959, 0.375, 0.625, 0.375, 0.625, 0.375, 0.5959, 0.375, 0.4258, 0.875, 0.4258, 0.875, 0.4258, 0.875, 0.4258, 0.875, 0.25, 0.75, 0.25, 0.7209, 0.25, 0.7209, 0.25, 0.75, 0.4258, 0.875, 0.5742, 0.875, 0.5742, 0.875, 0.4258, 0.875, 0.5959, 0.875, 0.625, 0.875, 0.625, 0.875, 0.5959, 0.875, 0.4041, 0.875, 0.4258, 0.875, 0.4258, 0.875, 0.4041, 0.875, 0.25, 0.5, 0.25, 0.5291, 0.25, 0.5291, 0.25, 0.5, 0.5959, 0.875, 0.5742, 0.875, 0.5742, 0.875, 0.5959, 0.875, 0.75, 0.7209, 0.75, 0.5291, 0.75, 0.5291, 0.75, 0.7209, 0.5959, 0.875, 0.5959, 0.875, 0.5959, 0.875, 0.5959, 0.875, 0.25, 0.7209, 0.25, 0.5291, 0.25, 0.5291, 0.25, 0.7209, 0.25, 0.75, 0.25, 0.75, 0.25, 0.75, 0.25, 0.75, 0.4258, 0.875, 0.4258, 0.875, 0.4258, 0.875, 0.4258, 0.875, 0.25, 0.75, 0.25, 0.7209, 0.25, 0.7209, 0.25, 0.75, 0.4258, 0.875, 0.5742, 0.875, 0.5742, 0.875, 0.4258, 0.875, 0.5959, 0.875, 0.625, 0.875, 0.625, 0.875, 0.5959, 0.875, 0.4041, 0.875, 0.4258, 0.875, 0.4258, 0.875, 0.4041, 0.875, 0.25, 0.5, 0.25, 0.5291, 0.25, 0.5291, 0.25, 0.5, 0.5959, 0.875, 0.5742, 0.875, 0.5742, 0.875, 0.5959, 0.875, 0.75, 0.7209, 0.75, 0.5291, 0.75, 0.5291, 0.75, 0.7209, 0.5959, 0.875, 0.5959, 0.875, 0.5959, 0.875, 0.5959, 0.875, 0.25, 0.7209, 0.25, 0.5291, 0.25, 0.5291, 0.25, 0.7209, 0.25, 0.75, 0.25, 0.75, 0.25, 0.75, 0.25, 0.75, 0.4041, 0.375, 0.5959, 0.375, 0.5959, 0.375, 0.4041, 0.375, 0.5742, 0.875, 0.5742, 0.875, 0.5742, 0.875, 0.5742, 0.875, 0.5959, 0.375, 0.625, 0.375, 0.625, 0.375, 0.5959, 0.375, 0.5662, 0.625, 0.6037, 0.625, 0.6037, 0.625, 0.5662, 0.625, 0.5662, 0.625, 0.6037, 0.625, 0.6037, 0.625, 0.5662, 0.625, 0.5662, 0.625, 0.6037, 0.625, 0.6037, 0.625, 0.5662, 0.625, 0.5662, 0.625, 0.6037, 0.625, 0.6037, 0.625, 0.5662, 0.625, 0.5662, 0.625, 0.6037, 0.625, 0.6037, 0.625, 0.5662, 0.625, 0.5662, 0.625, 0.6037, 0.625, 0.6037, 0.625, 0.5662, 0.625, 0.5662, 0.625, 0.6037, 0.625, 0.6037, 0.625, 0.5662, 0.625, 0.5662, 0.625, 0.6037, 0.625, 0.6037, 0.625, 0.5662, 0.625, 0.5662, 0.625, 0.6037, 0.625, 0.6037, 0.625, 0.5662, 0.625, 0.5662, 0.625, 0.6037, 0.625, 0.6037, 0.625, 0.5662, 0.625, 0.5662, 0.625, 0.6037, 0.625, 0.6037, 0.625, 0.5662, 0.625, 0.5662, 0.625, 0.6037, 0.625, 0.6037, 0.625, 0.5662, 0.625, 0.5742, 0.875, 0.5959, 0.875, 0.5959, 0.875, 0.5742, 0.875, 0.5742, 0.875, 0.5959, 0.875, 0.5959, 0.875, 0.5742, 0.875, 0.5742, 0.875, 0.5959, 0.875, 0.5959, 0.875, 0.5742, 0.875, 0.5742, 0.875, 0.5959, 0.875, 0.5959, 0.875, 0.5742, 0.875, 0.5742, 0.875, 0.5959, 0.875, 0.5959, 0.875, 0.5742, 0.875, 0.5742, 0.875, 0.5959, 0.875, 0.5959, 0.875, 0.5742, 0.875, 0.5742, 0.875, 0.5959, 0.875, 0.5959, 0.875, 0.5742, 0.875, 0.5742, 0.875, 0.5959, 0.875, 0.5959, 0.875, 0.5742, 0.875, 0.5742, 0.875, 0.5959, 0.875, 0.5959, 0.875, 0.5742, 0.875, 0.5742, 0.875, 0.5959, 0.875, 0.5959, 0.875, 0.5742, 0.875, 0.5742, 0.875, 0.5959, 0.875, 0.5959, 0.875, 0.5742, 0.875, 0.5742, 0.875, 0.5959, 0.875, 0.5959, 0.875, 0.5742, 0.875, 0.5657, 0.625, 0.5657, 0.6907, 0.5657, 0.6907, 0.5657, 0.625, 0.4343, 0.5593, 0.4343, 0.6907, 0.4338, 0.625, 0.4343, 0.6907, 0.4343, 0.5596, 0.5, 0.625, 0.4343, 0.5593, 0.4343, 0.5593, 0.4343, 0.6907, 0.4343, 0.6903, 0.4343, 0.6907, 0.4343, 0.6903, 0.4343, 0.6907, 0.4343, 0.6907, 0.625, 0.875, 0.625, 0.875, 0.624, 0.875, 0.75, 0.5291, 0.75, 0.5291, 0.75, 0.5291, 0.75, 0.5291, 0.75, 0.7209, 0.75, 0.7209, 0.75, 0.5291, 0.5959, 0.875, 0.624, 0.875, 0.625, 0.875, 0.625, 0.875, 0.5959, 0.875])
me_cube.materials.append(mat_material)
me_cube.use_mirror_vertex_groups = False
me_cube.update()
me_cube.normals_split_custom_set([tuple(v) for v in zip(*[iter([0.0, 0.0, -1.0, 0.0, 0.0, -1.0, 0.0, 0.0, -1.0, 0.0, 0.0, -1.0, -1.0, 0.0, 0.0, -1.0, 0.0, 0.0, -1.0, 0.0, 0.0, -1.0, 0.0, 0.0, 0.0, 0.0, 0.0, 0.0, 0.0, 0.0, 0.0, 0.0, 0.0, 0.0, 0.0, 0.0, 0.0, 0.0, 1.0, 0.0, 0.0, 1.0, 0.0, 0.0, 1.0, 0.0, 0.0, 1.0, 1.0, 0.0, 0.0, 1.0, 0.0, 0.0, 1.0, 0.0, 0.0, 1.0, 0.0, 0.0, -4.026e-05, 1.0, 4.148e-05, 4.148e-05, -4.026e-05, 1.0, 1.0, 4.148e-05, -4.026e-05, -4.026e-05, 4.148e-05, -1.0, 4.148e-05, 1.0, 4.026e-05, 1.0, -4.026e-05, -4.148e-05, 1.0, 4.026e-05, 4.148e-05, -4.026e-05, -4.148e-05, 1.0, 4.148e-05, -1.0, -4.026e-05, 1.0, -4.148e-05, 4.026e-05, -4.026e-05, -1.0, -4.148e-05, 4.148e-05, 4.026e-05, -1.0, -4.148e-05, 1.0, -4.026e-05, -1.0, -4.026e-05, 4.148e-05, 4.026e-05, 4.148e-05, 1.0, -1.0, 4.148e-05, 4.026e-05, 4.026e-05, 1.0, -4.148e-05, -4.148e-05, -4.026e-05, -1.0, -1.0, -4.148e-05, -4.026e-05, 4.026e-05, -1.0, 4.148e-05, -4.148e-05, 4.026e-05, 1.0, 4.026e-05, -4.148e-05, -1.0, -4.148e-05, -1.0, 4.026e-05, -1.0, 4.026e-05, -4.148e-05, 2.393e-05, -3.394e-05, -1.0, 2.399e-05, 3.378e-05, -1.0, -1.0, 3.394e-05, 2.402e-05, -1.0, -3.378e-05, 2.402e-05, -3.394e-05, -2.402e-05, -1.0, 3.378e-05, -2.402e-05, -1.0, 3.394e-05, 1.0, 2.393e-05, 0.7071, 0.5, -0.5, 1.0, -2.393e-05, -3.394e-05, 1.0, -2.399e-05, 3.378e-05, -2.402e-05, 1.0, 3.394e-05, -2.402e-05, 1.0, -3.378e-05, 2.402e-05, -1.0, 3.394e-05, 2.402e-05, -1.0, -3.378e-05, -1.0, 2.393e-05, -3.394e-05, -1.0, 2.399e-05, 3.378e-05, -2.402e-05, -1.0, -3.394e-05, -2.402e-05, -1.0, 3.378e-05, 1.0, 2.393e-05, 3.394e-05, 1.0, 2.399e-05, -3.378e-05, 2.402e-05, 1.0, -3.394e-05, 2.402e-05, 1.0, 3.378e-05, -1.0, -2.393e-05, 3.394e-05, -1.0, -2.399e-05, -3.378e-05, -3.394e-05, 2.402e-05, 1.0, 3.378e-05, 2.402e-05, 1.0, 3.394e-05, -1.0, -2.393e-05, 0.7071, -0.5, 0.5, -2.393e-05, -3.394e-05, 1.0, -2.399e-05, 3.378e-05, 1.0, 1.0, 3.394e-05, -2.402e-05, 1.0, -3.378e-05, -2.402e-05, 3.394e-05, 2.402e-05, -1.0, -3.378e-05, 2.402e-05, -1.0, -3.394e-05, -1.0, 2.393e-05, -0.7071, -0.5, -0.5, 2.393e-05, 3.394e-05, 1.0, 2.399e-05, -3.378e-05, 1.0, -1.0, -3.394e-05, -2.402e-05, -1.0, 3.378e-05, -2.402e-05, 3.394e-05, -2.402e-05, 1.0, -3.378e-05, -2.402e-05, 1.0, -3.394e-05, 1.0, -2.393e-05, -0.7071, 0.5, 0.5, -2.393e-05, 3.394e-05, -1.0, -2.399e-05, -3.378e-05, -1.0, 1.0, -3.394e-05, 2.402e-05, 1.0, 3.378e-05, 2.402e-05, 0.0, 1.0, 0.0, 0.0, 1.0, 0.0, 0.0, 1.0, 0.0, 0.0, 1.0, 0.0, -1.0, 0.0, 0.0, -1.0, 0.0, 0.0, -1.0, 0.0, 0.0, -1.0, 0.0, 0.0, 0.0, 1.0, 0.0, 0.0, 1.0, 0.0, 0.0, 1.0, 0.0, 0.0, 1.0, 0.0, 0.0, 0.0, 1.0, 0.0, 0.0, 1.0, 0.0, 0.0, 1.0, 0.0, 0.0, 1.0, 0.0, -1.0, 0.0, 0.0, -1.0, 0.0, 0.0, -1.0, 0.0, 0.0, -1.0, 0.0, 0.0, 0.0, -1.0, 0.0, 0.0, -1.0, 0.0, 0.0, -1.0, 0.0, 0.0, -1.0, 0.0, 0.0, 1.0, 0.0, 0.0, 1.0, 0.0, 0.0, 1.0, 0.0, 0.0, 1.0, 0.0, -1.0, 0.0, 0.0, -1.0, 0.0, 0.0, -1.0, 0.0, 0.0, -1.0, 0.0, 0.0, -1.0, 0.0, 0.0, -1.0, 0.0, 0.0, -1.0, 0.0, 0.0, -1.0, 0.0, 0.0, -1.0, 0.0, 0.0, -1.0, 0.0, 0.0, -1.0, 0.0, 0.0, -1.0, 0.0, 0.0, -1.0, 0.0, 0.0, -1.0, 0.0, 0.0, -1.0, 0.0, 0.0, -1.0, 0.0, 1.0, 0.0, 0.0, 1.0, 0.0, 0.0, 1.0, 0.0, 0.0, 1.0, 0.0, 0.0, 1.0, 0.0, 0.0, 1.0, 0.0, 0.0, 1.0, 0.0, 0.0, 1.0, 0.0, 0.0, 1.0, 0.0, 0.0, 1.0, 0.0, 0.0, 1.0, 0.0, 0.0, 1.0, 0.0, 0.0, 1.0, 0.0, 0.0, 1.0, 0.0, 0.0, 1.0, 0.0, 0.0, 1.0, 0.0, 0.0, 0.0, 0.0, 1.0, 0.0, 0.0, 1.0, 0.0, 0.0, 1.0, 0.0, 0.0, 1.0, 0.0, 0.0, 1.0, 0.0, 0.0, 1.0, 0.0, 0.0, 1.0, 0.0, 0.0, 1.0, 0.0, 0.0, 1.0, 0.0, 0.0, 1.0, 0.0, 0.0, 1.0, 0.0, 0.0, 1.0, 0.0, 0.0, 1.0, 0.0, 0.0, 1.0, 0.0, 0.0, 1.0, 0.0, 0.0, 1.0, 4.242e-05, 0.0, -1.0, 4.242e-05, 0.0, -1.0, 4.242e-05, 0.0, -1.0, 4.242e-05, 0.0, -1.0, 0.0, 0.0, -1.0, 0.0, 0.0, -1.0, 0.0, 0.0, -1.0, 0.0, 0.0, -1.0, 0.7107, 0.7035, 0.0, 0.7107, 0.7035, 0.0, 0.7107, 0.7035, 0.0, 0.7107, 0.7035, 0.0, 0.0, 0.0, 1.0, 0.0, 0.0, 1.0, 0.0, 0.0, 1.0, 0.0, 0.0, 1.0, -0.7071, -0.1653, -0.6875, -0.7071, -0.1653, 0.6875, -0.7071, 0.6875, 0.1653, -0.7071, 0.6875, -0.1653, 0.0, 0.0, 1.0, 0.0, 0.0, 1.0, 0.0, 0.0, 1.0, 0.0, 0.0, 1.0, 0.0, 0.0, 1.0, 0.0, 0.0, 1.0, 0.0, 0.0, 1.0, 0.0, 0.0, 1.0, 0.0, 0.0, 1.0, 0.0, 0.0, 1.0, 0.0, 0.0, 1.0, 0.0, 0.0, 1.0, -0.7071, -0.6875, 0.1653, -0.7071, 0.6875, 0.1653, -0.7071, 0.1653, -0.6875, -0.7071, -0.6875, -0.1653, 1.0, -2.411e-05, -1.43e-05, 1.0, -2.414e-05, 2.268e-05, 0.7071, 0.7071, 0.0, 0.7071, 0.7071, 0.0, 0.7071, 0.0, -0.7071, 0.7071, 0.0, -0.7071, 1.0, -1.43e-05, 2.408e-05, 0.6169, -0.6875, -0.3831, 0.7032, -4.329e-05, 0.711, 0.7032, -4.329e-05, 0.711, 1.0, -0.002445, 0.003283, 0.6149, 0.6861, 0.3889, 0.691, -0.7229, 0.0, 0.691, -0.7229, 0.0, 0.9997, -0.02254, 1.43e-05, 0.9997, -0.02254, -2.271e-05, 0.0, 0.0, 0.0, 0.0, 0.0, 0.0, 0.0, 0.0, 0.0, 0.0, 0.0, 0.0, 2.396e-05, -1.0, 1.43e-05, 2.398e-05, -1.0, -2.268e-05, -0.7071, -0.7071, 0.0, -0.7071, -0.7071, 0.0, -2.396e-05, -1.0, -1.43e-05, -2.398e-05, -1.0, 2.268e-05, 0.7071, -0.7071, 0.0, 0.7071, -0.7071, 0.0, -0.1653, -0.9861, 0.01383, -2.268e-05, -1.0, -2.405e-05, 0.0, -0.7071, 0.7071, 0.0, -0.7071, 0.7071, 0.1653, -0.9861, -0.01383, 2.268e-05, -1.0, 2.405e-05, 0.0, -0.7071, -0.7071, 0.0, -0.7071, -0.7071, 0.0, 0.0, 0.0, 0.0, 0.0, 0.0, 0.0, 0.0, 0.0, 0.0, 0.0, 0.0, -0.01383, -0.1653, 0.9861, 2.41e-05, -2.265e-05, 1.0, -0.7071, 0.0, 0.7071, -0.7071, 0.0, 0.7071, 1.43e-05, -2.387e-05, 1.0, -2.265e-05, -2.386e-05, 1.0, 0.0, 0.7071, 0.7071, 0.0, 0.7071, 0.7071, 0.004939, 0.1559, 0.9878, -0.004026, -0.0008651, 1.0, 0.703, -0.001761, 0.7112, 0.703, -0.001761, 0.7112, 0.006782, 0.01416, 0.9999, 0.004191, 0.02552, 0.9997, 0.003397, -0.6929, 0.721, 0.003397, -0.6929, 0.721, 0.0, 0.0, 1.0, 0.0, 0.0, 1.0, 0.0, 0.0, 1.0, 0.0, 0.0, 1.0, 1.0, -3.043e-05, 0.0, 1.0, -3.043e-05, 0.0, 1.0, -3.043e-05, 0.0, 1.0, -3.043e-05, 0.0, 0.0, 0.0, 1.0, 0.0, 0.0, 1.0, 0.0, 0.0, 1.0, 0.0, 0.0, 1.0, 1.0, 0.0, 0.0, 1.0, 0.0, 0.0, 1.0, 0.0, 0.0, 1.0, 0.0, 0.0, 0.9997, -0.02258, 0.0, 0.9997, -0.02258, 0.0, 0.9997, -0.02258, 0.0, 0.9997, -0.02258, 0.0, 1.0, 0.0, 0.0, 1.0, 0.0, 0.0, 1.0, 0.0, 0.0, 1.0, 0.0, 0.0, 1.0, 0.0, 0.0, 0.0, -1.0, 0.0, 0.0, -1.0, 0.0, 0.0, -1.0, 0.0, 0.0, -1.0, 0.0, 0.00565, 1.0, 0.0, 0.00565, 1.0, 0.0, 0.00565, 1.0, 0.0, 0.00565, 1.0, 0.0, 1.0, 0.0, 0.0, 1.0, 0.0, 0.0, 1.0, 0.0, 0.0, 1.0, 0.0, 0.0, 1.0, 0.0, 0.0, 0.0, 0.0, 1.0, 0.0, 0.0, 1.0, 0.0, 0.0, 1.0, 0.0, 0.0, 1.0, 0.7071, 0.6875, 0.1653, 0.7071, -0.6875, 0.1653, 0.7071, -0.1653, -0.6875, 0.7071, 0.6875, -0.1653, -0.6864, 0.7089, 0.162, 0.692, 0.7074, 0.1435, 0.1549, 0.7038, -0.6933, -0.1665, 0.7003, -0.6941, 0.6875, -0.7071, 0.1653, -0.6875, -0.7071, 0.1653, -0.1653, -0.7071, -0.6875, 0.1653, -0.7071, -0.6875, 0.0, -1.0, 0.0, 0.0, -1.0, 0.0, 0.0, -1.0, 0.0, 0.0, -1.0, 0.0, 0.7071, -0.1653, 0.6875, 0.7071, -0.1653, -0.6875, 0.7071, 0.6875, -0.1653, 0.7071, 0.6875, 0.1653, -0.6875, -0.1653, 0.7071, 0.6875, -0.1653, 0.7071, 0.1653, 0.6875, 0.7071, -0.6875, 0.1653, 0.7071, 0.6875, -0.1653, -0.7071, -0.6875, -0.1653, -0.7071, -0.1653, 0.6875, -0.7071, 0.6875, 0.1653, -0.7071, 0.7071, 0.6875, 0.1653, 0.7071, -0.1653, 0.6875, 0.7071, -0.1653, -0.6875, 0.7071, 0.1653, -0.6875, 0.0, 0.0, 1.0, 0.0, 0.0, 1.0, 0.0, 0.0, 1.0, 0.0, 0.0, 1.0, 1.0, 1.023e-07, 0.0, 1.0, 1.023e-07, 0.0, 1.0, 1.023e-07, 0.0, 1.0, 1.023e-07, 0.0, 1.0, 1.023e-07, 0.0, 0.9999, 0.006304, 0.01443, 0.9999, 0.006304, 0.01443, 0.9999, 0.006304, 0.01443, 0.9999, 0.006304, 0.01443, 0.9996, 0.006206, -0.0282, 0.9996, 0.006206, -0.0282, 0.9996, 0.006206, -0.0282, 0.9996, 0.006206, -0.0282, 0.9996, 0.006206, -0.0282, 0.0, 0.0, 1.0, 0.0, 0.0, 1.0, 0.0, 0.0, 1.0, 0.0, 0.0, 1.0, -2.411e-05, -1.43e-05, 1.0, 0.3831, -0.6875, 0.6169, 0.7071, 0.0, 0.7071, 0.7071, 0.0, 0.7071, 2.411e-05, 1.43e-05, 1.0, -0.3831, 0.6875, 0.6169, -0.7071, 0.0, 0.7071, -0.7071, 0.0, 0.7071, 0.7071, 0.0, 0.7071, 0.7071, 0.0, 0.7071, 0.9861, -0.1653, 0.01383, 1.0, -2.268e-05, -2.405e-05, 0.7032, -4.329e-05, -0.711, 0.7032, -4.329e-05, -0.711, 0.9858, 0.1667, -0.02206, 1.0, -0.002441, -0.003283, -0.7044, -0.6871, 0.1782, -0.6921, 0.1551, 0.7049, -0.7235, 0.1602, -0.6714, -0.7135, -0.1743, -0.6786, 0.0, 0.0, 1.0, 0.0, 0.0, 1.0, 0.0, 0.0, 1.0, 0.0, 0.0, 1.0, 0.0, 0.0, -1.0, 0.0, 0.0, -1.0, 0.0, 0.0, -1.0, 0.0, 0.0, -1.0, 0.0, 0.0, 1.0, 0.0, 0.0, 1.0, 0.0, 0.0, 1.0, 0.0, 0.0, 1.0, 0.0, 0.0, 1.0, 0.0, 0.0, 1.0, 0.0, 0.0, 1.0, 0.0, 0.0, 1.0, 0.0, 0.0, 1.0, 0.0, 0.0, 1.0, 0.0, 0.0, 1.0, 0.0, 0.0, 1.0, 1.0, 0.0, 0.0, 1.0, 0.0, 0.0, 1.0, 0.0, 0.0, 1.0, 0.0, 0.0, 1.0, 0.0, 0.0, 1.0, 0.0, 0.0, 1.0, 0.0, 0.0, 1.0, 0.0, 0.0, 0.0, 0.0, -1.0, 0.0, 0.0, -1.0, 0.0, 0.0, -1.0, 0.0, 0.0, -1.0, 4.242e-05, 0.0, 1.0, 4.242e-05, 0.0, 1.0, 4.242e-05, 0.0, 1.0, 4.242e-05, 0.0, 1.0, -1.0, 0.0, 0.0, -1.0, 0.0, 0.0, -1.0, 0.0, 0.0, -1.0, 0.0, 0.0, 0.6875, -0.1653, -0.7071, -0.1653, -0.6875, -0.7071, -0.1653, 0.6875, -0.7071, 0.1653, 0.6875, -0.7071, -0.6875, -0.1653, 0.7071, 0.1653, -0.6875, 0.7071, 0.1653, 0.6875, 0.7071, -0.1653, 0.6875, 0.7071, 0.0, -1.0, 0.0, 0.0, -1.0, 0.0, 0.0, -1.0, 0.0, 0.0, -1.0, 0.0, -1.43e-05, -1.0, 2.408e-05, -0.6875, -0.6169, -0.3831, 0.0, -0.7071, -0.7071, 0.0, -0.7071, -0.7071, 1.43e-05, -1.0, -2.408e-05, 0.6875, -0.6169, 0.3831, 0.0, -0.7071, 0.7071, 0.0, -0.7071, 0.7071, 0.0, 0.0, 1.0, 0.0, 0.0, 1.0, 0.0, 0.0, 1.0, 0.0, 0.0, 1.0, 0.0, 0.0, 1.0, 0.0, 0.0, 1.0, 0.0, 0.0, 1.0, 0.0, 0.0, 1.0, 0.0, 1.0, 0.0, 0.0, 1.0, 0.0, 0.0, 1.0, 0.0, 0.0, 1.0, 0.0, 3.394e-05, -2.402e-05, 1.0, 0.7071, 0.5, 0.5, -3.394e-05, 1.0, -2.393e-05, 3.378e-05, 1.0, -2.399e-05, 3.394e-05, 2.402e-05, -1.0, 0.7071, -0.5, -0.5, -3.394e-05, -1.0, 2.393e-05, 3.378e-05, -1.0, 2.399e-05, -3.394e-05, 2.402e-05, 1.0, -0.7071, -0.5, 0.5, 3.394e-05, -1.0, -2.393e-05, -3.378e-05, -1.0, -2.399e-05, -3.394e-05, -2.402e-05, -1.0, -0.7071, 0.5, -0.5, 3.394e-05, 1.0, 2.393e-05, -3.378e-05, 1.0, 2.399e-05, 0.0, 0.0, 1.0, 0.0, 0.0, 1.0, 0.0, 0.0, 1.0, 0.0, 0.0, 1.0, 0.0, 0.0, -1.0, 0.0, 0.0, -1.0, 0.0, 0.0, -1.0, 0.0, 0.0, -1.0, 0.0, 0.0, 0.0, 0.0, 0.0, 0.0, 0.0, 0.0, 0.0, 0.0, 0.0, 0.0, 0.6917, 0.1653, -0.703, 0.6917, -0.1653, -0.703, -0.1611, -0.6875, -0.7081, -0.1611, 0.6875, -0.7081, 0.7101, -0.4986, -0.4972, 0.0009492, -1.0, 1.961e-05, -0.7041, -0.4986, -0.5056, 0.006938, 3.365e-05, -1.0, -0.6917, 0.1653, 0.703, -0.6917, -0.1653, 0.703, 0.1611, -0.6875, 0.7081, 0.1611, 0.6875, 0.7081, -0.7042, -0.5014, -0.5028, 0.004966, 3.311e-05, -1.0, 0.7101, -0.5014, -0.4944, -0.001023, -1.0, 7.242e-06, 0.0, 0.0, 0.0, 0.0, 0.0, 0.0, 0.0, 0.0, 0.0, 0.0, 0.0, 0.0, 0.7042, -0.5014, 0.5028, -0.004966, 3.311e-05, 1.0, -0.7101, -0.5014, 0.4944, 0.001023, -1.0, -7.242e-06, -0.004189, 0.7071, 0.7071, -0.17, 0.01363, 0.9853, 0.6834, 0.3818, 0.6222, -0.004189, 0.7071, 0.7071, -0.7101, -0.4986, 0.4972, -0.0009492, -1.0, -1.961e-05, 0.7041, -0.4986, 0.5056, -0.006938, 3.365e-05, 1.0, 0.004189, 0.7071, -0.7071, 0.17, 0.01363, -0.9853, -0.6834, 0.3818, -0.6222, 0.004189, 0.7071, -0.7071, -0.005923, 0.0, 1.0, -0.005923, 0.0, 1.0, -0.005923, 0.0, 1.0, -0.005923, 0.0, 1.0, 0.0, 0.0, 1.0, 0.0, 0.0, 1.0, 0.0, 0.0, 1.0, 0.0, 0.0, 1.0, 0.005923, 0.0, -1.0, 0.005923, 0.0, -1.0, 0.005923, 0.0, -1.0, 0.005923, 0.0, -1.0, 0.0, 0.0, 1.0, 0.0, 0.0, 1.0, 0.0, 0.0, 1.0, 0.0, 0.0, 1.0, 0.7, 0.1653, -0.6948, 0.7, -0.1653, -0.6948, -0.1527, -0.6875, -0.7099, -0.1527, 0.6875, -0.7099, 0.7159, -0.4986, -0.4887, 0.0009506, -1.0, 3.144e-05, -0.6981, -0.4986, -0.5139, 0.01878, 3.183e-05, -0.9998, -0.7, 0.1653, 0.6948, -0.7, -0.1653, 0.6948, 0.1527, -0.6875, 0.7099, 0.1527, 0.6875, 0.7099, -0.6982, -0.5014, -0.5111, 0.01681, 3.254e-05, -0.9999, 0.7159, -0.5014, -0.4859, -0.001019, -1.0, -2.891e-06, 0.0, 0.0, 0.0, 0.0, 0.0, 0.0, 0.0, 0.0, 1.0, 0.0, 0.0, 1.0, 0.6982, -0.5014, 0.5111, -0.01681, 3.254e-05, 0.9999, -0.7159, -0.5014, 0.4859, 0.001019, -1.0, 2.891e-06, -0.01255, 0.7071, 0.707, -0.1817, 0.01364, 0.9833, 0.676, 0.3818, 0.6302, -0.01255, 0.7071, 0.707, -0.7159, -0.4986, 0.4887, -0.0009506, -1.0, -3.144e-05, 0.6981, -0.4986, 0.5139, -0.01878, 3.183e-05, 0.9998, 0.01255, 0.7071, -0.707, 0.1817, 0.01364, -0.9833, -0.676, 0.3818, -0.6302, 0.01255, 0.7071, -0.707, -0.01776, 0.0, 0.9998, -0.01776, 0.0, 0.9998, -0.01776, 0.0, 0.9998, -0.01776, 0.0, 0.9998, 0.0, 0.0, 1.0, 0.0, 0.0, 1.0, 0.0, 0.0, 1.0, 0.0, 0.0, 1.0, 0.01776, 0.0, -0.9998, 0.01776, 0.0, -0.9998, 0.01776, 0.0, -0.9998, 0.01776, 0.0, -0.9998, 0.0, 0.0, 1.0, 0.0, 0.0, 1.0, 0.0, 0.0, 1.0, 0.0, 0.0, 1.0, 0.0, 0.0, 0.0, 0.0, 0.0, 0.0, 0.0, 0.0, 1.0, 0.0, 0.0, 1.0, -0.6921, -0.5014, -0.5193, 0.02865, 3.165e-05, -0.9996, 0.7216, -0.5014, -0.4774, -0.001017, -1.0, -1.395e-05, 0.0, 0.0, -1.0, 0.0, 0.0, -1.0, 0.0, 0.0, -1.0, 0.0, 0.0, -1.0, 0.6921, -0.5014, 0.5193, -0.02865, 3.165e-05, 0.9996, -0.7216, -0.5014, 0.4774, 0.001017, -1.0, 1.395e-05, -0.02093, 0.7071, 0.7068, -0.1933, 0.01363, 0.981, 0.6685, 0.3818, 0.6382, -0.02093, 0.7071, 0.7068, -0.7217, -0.4986, 0.4802, -0.0009522, -1.0, -4.36e-05, 0.692, -0.4986, 0.5221, -0.03062, 3.079e-05, 0.9995, 0.02093, 0.7071, -0.7068, 0.1933, 0.01363, -0.981, -0.6685, 0.3818, -0.6382, 0.02093, 0.7071, -0.7068, -0.0296, 0.0, 0.9996, -0.0296, 0.0, 0.9996, -0.0296, 0.0, 0.9996, -0.0296, 0.0, 0.9996, 0.0, 0.0, 1.0, 0.0, 0.0, 1.0, 0.0, 0.0, 1.0, 0.0, 0.0, 1.0, 0.0296, 0.0, -0.9996, 0.0296, 0.0, -0.9996, 0.0296, 0.0, -0.9996, 0.0296, 0.0, -0.9996, 0.0, 0.0, 1.0, 0.0, 0.0, 1.0, 0.0, 0.0, 1.0, 0.0, 0.0, 1.0, 0.0, 0.0, 1.0, 0.0, 0.0, 1.0, 0.0, 0.0, 1.0, 0.0, 0.0, 1.0, 0.7082, 0.1653, -0.6864, 0.7082, -0.1653, -0.6864, -0.1443, -0.6875, -0.7117, -0.1443, 0.6875, -0.7117, 0.7217, -0.4986, -0.4802, 0.0009522, -1.0, 4.36e-05, -0.692, -0.4986, -0.5221, 0.03062, 3.079e-05, -0.9995, -0.7082, 0.1653, 0.6864, -0.7082, -0.1653, 0.6864, 0.1443, -0.6875, 0.7117, 0.1443, 0.6875, 0.7117, -0.0293, 0.7071, 0.7065, -0.2049, 0.01363, 0.9787, 0.6609, 0.3818, 0.6461, -0.0293, 0.7071, 0.7065, -0.7273, -0.4986, 0.4716, -0.00095, -1.0, -5.388e-05, 0.6857, -0.4986, 0.5303, -0.04245, 3.254e-05, 0.9991, 0.0293, 0.7071, -0.7065, 0.2049, 0.01363, -0.9787, -0.6609, 0.3818, -0.6461, 0.0293, 0.7071, -0.7065, -0.04143, 0.0, 0.9991, -0.04143, 0.0, 0.9991, -0.04143, 0.0, 0.9991, -0.04143, 0.0, 0.9991, 0.0, 0.0, 1.0, 0.0, 0.0, 1.0, 0.0, 0.0, 1.0, 0.0, 0.0, 1.0, 0.04143, 0.0, -0.9991, 0.04143, 0.0, -0.9991, 0.04143, 0.0, -0.9991, 0.04143, 0.0, -0.9991, 0.0, 0.0, 1.0, 0.0, 0.0, 1.0, 0.0, 0.0, 1.0, 0.0, 0.0, 1.0, 0.0, 0.0, 1.0, 0.0, 0.0, 1.0, 0.0, 0.0, 1.0, 0.0, 0.0, 1.0, 0.7162, 0.1653, -0.678, 0.7162, -0.1653, -0.678, -0.1359, -0.6875, -0.7133, -0.1359, 0.6875, -0.7133, 0.7273, -0.4986, -0.4716, 0.00095, -1.0, 5.388e-05, -0.6857, -0.4986, -0.5303, 0.04245, 3.254e-05, -0.9991, -0.7162, 0.1653, 0.678, -0.7162, -0.1653, 0.678, 0.1359, -0.6875, 0.7133, 0.1359, 0.6875, 0.7133, -0.6859, -0.5014, -0.5275, 0.04048, 3.254e-05, -0.9992, 0.7272, -0.5014, -0.4688, -0.00102, -1.0, -2.789e-05, 0.0, 0.0, 1.0, 0.0, 0.0, 1.0, 0.0, 0.0, 1.0, 0.0, 0.0, 1.0, 0.6859, -0.5014, 0.5275, -0.04048, 3.254e-05, 0.9992, -0.7272, -0.5014, 0.4688, 0.00102, -1.0, 2.789e-05, -0.05326, 0.0, 0.9986, -0.05326, 0.0, 0.9986, -0.05326, 0.0, 0.9986, -0.05326, 0.0, 0.9986, 0.0, 0.0, 1.0, 0.0, 0.0, 1.0, 0.0, 0.0, 1.0, 0.0, 0.0, 1.0, 0.05326, 0.0, -0.9986, 0.05326, 0.0, -0.9986, 0.05326, 0.0, -0.9986, 0.05326, 0.0, -0.9986, 0.0, 0.0, 1.0, 0.0, 0.0, 1.0, 0.0, 0.0, 1.0, 0.0, 0.0, 1.0, 0.0, 0.0, 1.0, 0.0, 0.0, 1.0, 0.0, 0.0, 1.0, 0.0, 0.0, 1.0, 0.7242, 0.1653, -0.6695, 0.7242, -0.1653, -0.6695, -0.1274, -0.6875, -0.7149, -0.1274, 0.6875, -0.7149, 0.7328, -0.4986, -0.463, 0.0009502, -1.0, 6.592e-05, -0.6794, -0.4986, -0.5384, 0.05428, 3.248e-05, -0.9985, -0.7242, 0.1653, 0.6695, -0.7242, -0.1653, 0.6695, 0.1274, -0.6875, 0.7149, 0.1274, 0.6875, 0.7149, -0.6796, -0.5014, -0.5356, 0.05231, 3.195e-05, -0.9986, 0.7327, -0.5014, -0.4602, -0.001019, -1.0, -3.982e-05, 0.0, 0.0, 1.0, 0.0, 0.0, 1.0, 0.0, 0.0, 1.0, 0.0, 0.0, 1.0, 0.6796, -0.5014, 0.5356, -0.05231, 3.195e-05, 0.9986, -0.7327, -0.5014, 0.4602, 0.001019, -1.0, 3.982e-05, -0.03766, 0.7071, 0.7061, -0.2165, 0.01363, 0.9762, 0.6532, 0.3818, 0.6539, -0.03766, 0.7071, 0.7061, -0.7328, -0.4986, 0.463, -0.0009502, -1.0, -6.592e-05, 0.6794, -0.4986, 0.5384, -0.05428, 3.248e-05, 0.9985, 0.03766, 0.7071, -0.7061, 0.2165, 0.01363, -0.9762, -0.6532, 0.3818, -0.6539, 0.03766, 0.7071, -0.7061, 0.0, 0.0, -1.0, 0.0, 0.0, -1.0, 0.0, 0.0, -1.0, 0.0, 0.0, -1.0, 0.7321, 0.1653, -0.6608, 0.7321, -0.1653, -0.6608, -0.1189, -0.6875, -0.7163, -0.1189, 0.6875, -0.7163, 0.7382, -0.4986, -0.4543, 0.0009459, -1.0, 7.558e-05, -0.673, -0.4986, -0.5464, 0.06609, 3.263e-05, -0.9978, -0.7321, 0.1653, 0.6608, -0.7321, -0.1653, 0.6608, 0.1189, -0.6875, 0.7163, 0.1189, 0.6875, 0.7163, -0.6732, -0.5014, -0.5436, 0.06413, 3.323e-05, -0.9979, 0.7381, -0.5014, -0.4515, -0.00102, -1.0, -5.209e-05, 0.0, 0.0, -1.0, 0.0, 0.0, -1.0, 0.0, 0.0, -1.0, 0.0, 0.0, -1.0, 0.6732, -0.5014, 0.5436, -0.06413, 3.323e-05, 0.9979, -0.7381, -0.5014, 0.4515, 0.00102, -1.0, 5.209e-05, -0.04602, 0.7071, 0.7056, -0.228, 0.01364, 0.9736, 0.6454, 0.3818, 0.6615, -0.04602, 0.7071, 0.7056, -0.7382, -0.4986, 0.4543, -0.0009459, -1.0, -7.558e-05, 0.673, -0.4986, 0.5464, -0.06609, 3.263e-05, 0.9978, 0.04602, 0.7071, -0.7056, 0.228, 0.01364, -0.9736, -0.6454, 0.3818, -0.6615, 0.04602, 0.7071, -0.7056, -0.06508, 0.0, 0.9979, -0.06508, 0.0, 0.9979, -0.06508, 0.0, 0.9979, -0.06508, 0.0, 0.9979, 0.0, 0.0, 1.0, 0.0, 0.0, 1.0, 0.0, 0.0, 1.0, 0.0, 0.0, 1.0, 0.06508, 0.0, -0.9979, 0.06508, 0.0, -0.9979, 0.06508, 0.0, -0.9979, 0.06508, 0.0, -0.9979, 0.0, 0.0, 1.0, 0.0, 0.0, 1.0, 0.0, 0.0, 1.0, 0.0, 0.0, 1.0, 0.7436, -0.4986, -0.4455, 0.0009492, -1.0, 8.816e-05, -0.6665, -0.4986, -0.5543, 0.07791, 3.228e-05, -0.997, -0.7399, 0.1653, 0.6521, -0.7399, -0.1653, 0.6521, 0.1104, -0.6875, 0.7177, 0.1104, 0.6875, 0.7177, -0.6667, -0.5014, -0.5515, 0.07594, 3.219e-05, -0.9971, 0.7434, -0.5014, -0.4427, -0.001016, -1.0, -6.36e-05, 0.0, 0.0, 1.0, 0.0, 0.0, 1.0, 0.0, 0.0, 1.0, 0.0, 0.0, 1.0, 0.6667, -0.5014, 0.5515, -0.07594, 3.219e-05, 0.9971, -0.7434, -0.5014, 0.4427, 0.001016, -1.0, 6.36e-05, -0.05437, 0.7071, 0.705, -0.2396, 0.01364, 0.9708, 0.6375, 0.3818, 0.6691, -0.05437, 0.7071, 0.705, -0.7436, -0.4986, 0.4455, -0.0009492, -1.0, -8.816e-05, 0.6665, -0.4986, 0.5543, -0.07791, 3.228e-05, 0.997, 0.05437, 0.7071, -0.705, 0.2396, 0.01364, -0.9708, -0.6375, 0.3818, -0.6691, 0.05437, 0.7071, -0.705, -0.07688, 0.0, 0.997, -0.07688, 0.0, 0.997, -0.07688, 0.0, 0.997, -0.07688, 0.0, 0.997, 0.0, 0.0, 1.0, 0.0, 0.0, 1.0, 0.0, 0.0, 1.0, 0.0, 0.0, 1.0, 0.07688, 0.0, -0.997, 0.07688, 0.0, -0.997, 0.07688, 0.0, -0.997, 0.07688, 0.0, -0.997, 0.0, 0.0, 1.0, 0.0, 0.0, 1.0, 0.0, 0.0, 1.0, 0.0, 0.0, 1.0, 0.0, 0.0, 1.0, 0.0, 0.0, 1.0, 0.0, 0.0, 1.0, 0.0, 0.0, 1.0, 0.7399, 0.1653, -0.6521, 0.7399, -0.1653, -0.6521, -0.1104, -0.6875, -0.7177, -0.1104, 0.6875, -0.7177, 0.0, 0.0, 1.0, 0.0, 0.0, 1.0, 0.0, 0.0, 1.0, 0.0, 0.0, 1.0, 0.6601, -0.5014, 0.5594, -0.08774, 3.35e-05, 0.9961, -0.7486, -0.5014, 0.4339, 0.001018, -1.0, 7.635e-05, -0.06271, 0.7071, 0.7043, -0.251, 0.01364, 0.9679, 0.6296, 0.3818, 0.6766, -0.06271, 0.7071, 0.7043, -0.7488, -0.4986, 0.4367, -0.0009438, -1.0, -9.775e-05, 0.6599, -0.4986, 0.5622, -0.0897, 3.278e-05, 0.996, 0.06271, 0.7071, -0.7043, 0.251, 0.01364, -0.9679, -0.6296, 0.3818, -0.6766, 0.06271, 0.7071, -0.7043, -0.0887, 0.0, 0.9961, -0.0887, 0.0, 0.9961, -0.0887, 0.0, 0.9961, -0.0887, 0.0, 0.9961, 0.0, 0.0, 1.0, 0.0, 0.0, 1.0, 0.0, 0.0, 1.0, 0.0, 0.0, 1.0, 0.0887, 0.0, -0.9961, 0.0887, 0.0, -0.9961, 0.0887, 0.0, -0.9961, 0.0887, 0.0, -0.9961, 0.0, 0.0, 1.0, 0.0, 0.0, 1.0, 0.0, 0.0, 1.0, 0.0, 0.0, 1.0, 0.0, 0.0, 1.0, 0.0, 0.0, 1.0, 0.0, 0.0, 1.0, 0.0, 0.0, 1.0, 0.7475, 0.1653, -0.6433, 0.7475, -0.1653, -0.6433, -0.1019, -0.6875, -0.719, -0.1019, 0.6875, -0.719, 0.7488, -0.4986, -0.4367, 0.0009438, -1.0, 9.775e-05, -0.6599, -0.4986, -0.5622, 0.0897, 3.278e-05, -0.996, -0.7475, 0.1653, 0.6433, -0.7475, -0.1653, 0.6433, 0.1019, -0.6875, 0.719, 0.1019, 0.6875, 0.719, -0.6601, -0.5014, -0.5594, 0.08774, 3.35e-05, -0.9961, 0.7486, -0.5014, -0.4339, -0.001018, -1.0, -7.635e-05, -0.7539, -0.4986, 0.4278, -0.000945, -1.0, -0.0001105, 0.6532, -0.4986, 0.5699, -0.1015, 3.085e-05, 0.9948, 0.07105, 0.7071, -0.7035, 0.2625, 0.01363, -0.9648, -0.6215, 0.3818, -0.684, 0.07105, 0.7071, -0.7035, 0.07937, -0.7071, -0.7026, 0.07937, -0.7071, -0.7026, 0.07937, -0.7071, -0.7026, 0.07937, -0.7071, -0.7026, 0.07937, -0.7071, -0.7026, 0.0, 0.0, 1.0, 0.0, 0.0, 1.0, 0.0, 0.0, 1.0, 0.0, 0.0, 1.0, 0.1005, 0.0, -0.9949, 0.1005, 0.0, -0.9949, 0.1005, 0.0, -0.9949, 0.1005, 0.0, -0.9949, 0.0, 0.0, 1.0, 0.0, 0.0, 1.0, 0.0, 0.0, 1.0, 0.0, 0.0, 1.0, 0.0, 0.0, -1.0, 0.0, 0.0, -1.0, 0.0, 0.0, -1.0, 0.0, 0.0, -1.0, 0.7551, 0.1653, -0.6344, 0.7551, -0.1653, -0.6344, -0.09342, -0.6875, -0.7201, -0.09342, 0.6875, -0.7201, -0.7551, 0.1653, 0.6344, -0.7551, -0.1653, 0.6344, 0.09342, -0.6875, 0.7201, 0.09342, 0.6875, 0.7201, -0.6534, -0.5014, -0.5671, 0.09953, 3.21e-05, -0.995, 0.7536, -0.5014, -0.425, -0.001014, -1.0, -8.628e-05, 0.0, 0.0, 1.0, 0.0, 0.0, 1.0, 0.0, 0.0, 1.0, 0.0, 0.0, 1.0, 0.0, 0.0, 1.0, 0.0, 0.0, 1.0, 0.0, 0.0, 1.0, 0.0, 0.0, 1.0, -0.07105, 0.7071, 0.7035, -0.2625, 0.01363, 0.9648, 0.6215, 0.3818, 0.684, -0.07105, 0.7071, 0.7035, 0.1122, 0.0, -0.9937, 0.1122, 0.0, -0.9937, 0.1122, 0.0, -0.9937, 0.1122, 0.0, -0.9937, 0.0, 0.0, 1.0, 0.0, 0.0, 1.0, 0.0, 0.0, 1.0, 0.0, 0.0, 1.0, 0.0, 0.0, 1.0, 0.0, 0.0, 1.0, 0.0, 0.0, 1.0, 0.0, 0.0, 1.0, 0.7626, 0.1653, -0.6254, 0.7626, -0.1653, -0.6254, -0.08489, -0.6875, -0.7212, -0.08489, 0.6875, -0.7212, 0.07106, -0.7071, -0.7035, 0.07106, -0.7071, -0.7035, 0.07106, -0.7071, -0.7035, 0.07106, -0.7071, -0.7035, 0.07106, -0.7071, -0.7035, -0.7626, 0.1653, 0.6254, -0.7626, -0.1653, 0.6254, 0.08489, -0.6875, 0.7212, 0.08489, 0.6875, 0.7212, -0.6467, -0.5014, -0.5748, 0.1113, 3.323e-05, -0.9938, 0.7586, -0.5014, -0.416, -0.001015, -1.0, -0.0001005, 0.0, 0.0, 1.0, 0.0, 0.0, 1.0, 0.0, 0.0, 1.0, 0.0, 0.0, 1.0, -0.07106, -0.7071, 0.7035, -0.07106, -0.7071, 0.7035, -0.07106, -0.7071, 0.7035, -0.07106, -0.7071, 0.7035, -0.07106, -0.7071, 0.7035, -0.07937, 0.7071, 0.7026, -0.2739, 0.01363, 0.9617, 0.6134, 0.3818, 0.6914, -0.07937, 0.7071, 0.7026, -0.7589, -0.4986, 0.4188, -0.0009433, -1.0, -0.0001205, 0.6464, -0.4986, 0.5776, -0.1133, 3.293e-05, 0.9936, 0.07937, 0.7071, -0.7026, 0.2739, 0.01363, -0.9617, -0.6134, 0.3818, -0.6914, 0.07937, 0.7071, -0.7026, 0.0, 0.0, 1.0, 0.0, 0.0, 1.0, 0.0, 0.0, 1.0, 0.0, 0.0, 1.0, 0.0, 0.0, 1.0, 0.0, 0.0, 1.0, 0.0, 0.0, 1.0, 0.0, 0.0, 1.0, 0.0, 0.0, 1.0, 0.0, 0.0, 1.0, 0.0, 0.0, 1.0, 0.0, 0.0, 1.0, 0.7699, 0.1653, -0.6164, 0.7699, -0.1653, -0.6164, -0.07634, -0.6875, -0.7221, -0.07634, 0.6875, -0.7221, 0.7638, -0.4986, -0.4098, 0.0009425, -1.0, 0.0001315, -0.6395, -0.4986, -0.5852, 0.125, 3.242e-05, -0.9922, -0.7699, 0.1653, 0.6164, -0.7699, -0.1653, 0.6164, 0.07634, -0.6875, 0.7221, 0.07634, 0.6875, 0.7221, -0.6398, -0.5014, -0.5825, 0.1231, 3.344e-05, -0.9924, 0.7635, -0.5014, -0.407, -0.001012, -1.0, -0.0001118, 0.0, 0.0, 1.0, 0.0, 0.0, 1.0, 0.0, 0.0, 1.0, 0.0, 0.0, 1.0, 0.6398, -0.5014, 0.5825, -0.1231, 3.344e-05, 0.9924, -0.7635, -0.5014, 0.407, 0.001012, -1.0, 0.0001118, -0.08769, 0.7071, 0.7017, -0.2852, 0.01363, 0.9584, 0.6051, 0.3818, 0.6986, -0.08769, 0.7071, 0.7017, -0.7638, -0.4986, 0.4098, -0.0009425, -1.0, -0.0001315, 0.6395, -0.4986, 0.5852, -0.125, 3.242e-05, 0.9922, 0.08769, 0.7071, -0.7017, 0.2852, 0.01363, -0.9584, -0.6051, 0.3818, -0.6986, 0.08769, 0.7071, -0.7017, -0.124, 0.0, 0.9923, -0.124, 0.0, 0.9923, -0.124, 0.0, 0.9923, -0.124, 0.0, 0.9923, 0.0, 0.0, 1.0, 0.0, 0.0, 1.0, 0.0, 0.0, 1.0, 0.0, 0.0, 1.0, 0.124, 0.0, -0.9923, 0.124, 0.0, -0.9923, 0.124, 0.0, -0.9923, 0.124, 0.0, -0.9923, 0.0, 0.0, 1.0, 0.0, 0.0, 1.0, 0.0, 0.0, 1.0, 0.0, 0.0, 1.0, -0.7772, 0.1653, 0.6072, -0.7772, -0.1653, 0.6072, 0.06779, -0.6875, 0.723, 0.06779, 0.6875, 0.723, -0.6329, -0.5014, -0.59, 0.1348, 3.323e-05, -0.9909, 0.7683, -0.5014, -0.398, -0.001011, -1.0, -0.0001241, 0.0, 0.0, -1.0, 0.0, 0.0, -1.0, 0.0, 0.0, -1.0, 0.0, 0.0, -1.0, 0.6329, -0.5014, 0.59, -0.1348, 3.323e-05, 0.9909, -0.7683, -0.5014, 0.398, 0.001011, -1.0, 0.0001241, -0.09599, 0.7071, 0.7006, -0.2966, 0.01363, 0.9549, 0.5968, 0.3818, 0.7057, -0.09599, 0.7071, 0.7006, -0.7686, -0.4986, 0.4007, -0.0009407, -1.0, -0.0001428, 0.6325, -0.4986, 0.5928, -0.1368, 3.263e-05, 0.9906, 0.09599, 0.7071, -0.7006, 0.2966, 0.01363, -0.9549, -0.5968, 0.3818, -0.7057, 0.09599, 0.7071, -0.7006, -0.1358, 0.0, 0.9907, -0.1358, 0.0, 0.9907, -0.1358, 0.0, 0.9907, -0.1358, 0.0, 0.9907, 0.0, 0.0, 1.0, 0.0, 0.0, 1.0, 0.0, 0.0, 1.0, 0.0, 0.0, 1.0, 0.1358, 0.0, -0.9907, 0.1358, 0.0, -0.9907, 0.1358, 0.0, -0.9907, 0.1358, 0.0, -0.9907, 0.0, 0.0, 1.0, 0.0, 0.0, 1.0, 0.0, 0.0, 1.0, 0.0, 0.0, 1.0, 0.0, 0.0, 1.0, 0.0, 0.0, 1.0, 0.0, 0.0, 1.0, 0.0, 0.0, 1.0, 0.7772, 0.1653, -0.6072, 0.7772, -0.1653, -0.6072, -0.06779, -0.6875, -0.723, -0.06779, 0.6875, -0.723, 0.7686, -0.4986, -0.4007, 0.0009407, -1.0, 0.0001428, -0.6325, -0.4986, -0.5928, 0.1368, 3.263e-05, -0.9906, -0.3835, -0.6868, -0.6174, -0.7071, 0.0008448, -0.7071, -0.7071, 0.0008448, -0.7071, -0.01363, 0.1661, -0.986, -0.3835, -0.6868, -0.6175, -0.7071, 0.0008448, -0.7071, -0.7071, 0.0008448, -0.7071, -0.01364, 0.1662, -0.986, -0.3834, -0.6868, -0.6175, -0.7071, 0.0008448, -0.7071, -0.7071, 0.0008448, -0.7071, -0.01366, 0.1663, -0.986, -0.3826, -0.6874, -0.6173, -0.7071, 0.0, -0.7071, -0.7071, 0.0, -0.7071, -0.01396, 0.1661, -0.986, -0.3831, -0.6866, -0.6179, -0.7071, 0.0008448, -0.7071, -0.7071, 0.0008448, -0.7071, -0.01367, 0.1668, -0.9859, -0.3824, -0.6874, -0.6175, -0.7071, 0.0, -0.7071, -0.7071, 0.0, -0.7071, -0.01409, 0.1663, -0.986, -0.3829, -0.6866, -0.6181, -0.7071, 0.0008448, -0.7071, -0.7071, 0.0008448, -0.7071, -0.01379, 0.167, -0.9859, -0.3828, -0.6866, -0.6181, -0.7071, 0.0008448, -0.7071, -0.7071, 0.0008448, -0.7071, -0.0138, 0.1671, -0.9858, -0.3815, -0.6879, -0.6174, -0.7071, -0.0008448, -0.7071, -0.7071, -0.0008448, -0.7071, -0.01442, 0.1663, -0.986, -0.382, -0.6871, -0.618, -0.7071, 0.0, -0.7071, -0.7071, 0.0, -0.7071, -0.01412, 0.167, -0.9859, -0.3818, -0.6872, -0.6181, -0.7071, 0.0, -0.7071, -0.7071, 0.0, -0.7071, -0.01423, 0.1672, -0.9858, -0.3817, -0.6871, -0.6182, -0.7071, 0.0, -0.7071, -0.7071, 0.0, -0.7071, -0.01424, 0.1673, -0.9858, 0.6636, -0.617, 0.423, -0.04189, -0.7071, 0.7059, -0.04189, -0.7071, 0.7059, -0.1662, -0.9861, 0.004078, 0.6634, -0.6174, 0.4228, -0.04203, -0.7071, 0.7059, -0.04203, -0.7071, 0.7059, -0.1668, -0.986, 0.004042, 0.6635, -0.6176, 0.4222, -0.04175, -0.7071, 0.7059, -0.04175, -0.7071, 0.7059, -0.1672, -0.9859, 0.004264, 0.663, -0.6183, 0.4221, -0.04217, -0.7071, 0.7059, -0.04217, -0.7071, 0.7059, -0.168, -0.9858, 0.004114, 0.6631, -0.6185, 0.4216, -0.04203, -0.7071, 0.7059, -0.04203, -0.7071, 0.7059, -0.1685, -0.9857, 0.004299, 0.6631, -0.6188, 0.4212, -0.04189, -0.7071, 0.7059, -0.04189, -0.7071, 0.7059, -0.1689, -0.9856, 0.00437, 0.663, -0.6192, 0.4208, -0.04189, -0.7071, 0.7059, -0.04189, -0.7071, 0.7059, -0.1694, -0.9855, 0.004384, 0.6627, -0.6196, 0.4205, -0.04203, -0.7071, 0.7059, -0.04203, -0.7071, 0.7059, -0.1701, -0.9854, 0.004467, 0.6629, -0.6199, 0.42, -0.04175, -0.7071, 0.7059, -0.04175, -0.7071, 0.7059, -0.1704, -0.9854, 0.004543, 0.6627, -0.6203, 0.4196, -0.04189, -0.7071, 0.7059, -0.04189, -0.7071, 0.7059, -0.1711, -0.9853, 0.004619, 0.6623, -0.6208, 0.4195, -0.04217, -0.7071, 0.7059, -0.04217, -0.7071, 0.7059, -0.1717, -0.9851, 0.004585, 0.6626, -0.6209, 0.4189, -0.04175, -0.7071, 0.7059, -0.04175, -0.7071, 0.7059, -0.1719, -0.9851, 0.00475, 0.3748, 0.002401, -0.9271, 0.3748, 0.002401, -0.9271, 0.3748, 0.002401, -0.9271, 0.3748, 0.002401, -0.9271, 1.0, 2.062e-05, 1.758e-05, 0.9996, 0.006188, -0.02821, 1.0, -6.245e-06, 1.743e-05, 1.0, 0.0, 0.0, 1.0, 0.0, 0.0, 1.0, 0.0, 0.0, 0.0, 0.0, 1.0, 0.0, 0.0, 1.0, 0.0, 0.0, 1.0, 0.0, 0.0, 1.0, 0.0, 0.0, 1.0, 0.0, 0.0, 1.0, 0.0, 0.0, 1.0, 0.0, 0.0, 1.0, -0.07108, -0.7071, 0.7035, -0.07939, -0.7071, 0.7026, -0.07108, -0.7071, 0.7035, 0.07938, -0.7071, -0.7026, 0.07105, -0.7071, -0.7035, 0.07939, -0.7071, -0.7026, -0.1064, 0.0, 0.9943, -0.1064, 0.0, 0.9943, -2.794e-06, 5.105e-06, 1.0, -2.801e-06, -3.569e-05, 1.0, -0.07937, -0.7071, 0.7026, -0.07937, -0.7071, 0.7026, -0.07937, -0.7071, 0.7026, -0.07937, -0.7071, 0.7026, -0.07937, -0.7071, 0.7026])] * 3)])

# ---- objects
ob_cube = bpy.data.objects.new('Cube', me_cube)
ob_light = bpy.data.objects.new('Light', light_light)
ob_camera = bpy.data.objects.new('Camera', cam_camera)

# ---- transforms, parenting, visibility, modifiers, constraints
ob_cube.location = (0.0, 0.0, 0.0)
ob_cube.lock_rotations_4d = False
ob_cube.empty_display_type = 'ARROWS'
ob_cube.lineart.crease_threshold = 0.0
ob_light.location = (4.076, 1.005, 5.904)
ob_light.rotation_euler = (0.6503, 0.05522, 1.866)
ob_light.lock_rotations_4d = False
ob_light.empty_display_type = 'ARROWS'
ob_light.color = (0.0, 0.0, 0.0, 0.0)
ob_light.lineart.crease_threshold = 0.0
ob_camera.location = (7.359, -6.926, 4.958)
ob_camera.rotation_euler = (1.109, 0.0, 0.8149)
ob_camera.lock_rotations_4d = False
ob_camera.empty_display_type = 'ARROWS'
ob_camera.color = (0.0, 0.0, 0.0, 0.0)
ob_camera.display_type = 'WIRE'
ob_camera.lineart.crease_threshold = 0.0

# ---- collection membership
col_collection.objects.link(ob_cube)
col_collection.objects.link(ob_light)
col_collection.objects.link(ob_camera)

# ---- scene / render settings (as saved in the file)
scene.camera = ob_camera
scene.frame_start = 1; scene.frame_end = 250; scene.frame_set(1)
scene.render.engine = 'BLENDER_EEVEE_NEXT'
scene.cycles.sampling_pattern = 'TABULATED_SOBOL'
bpy.context.view_layer.update()
